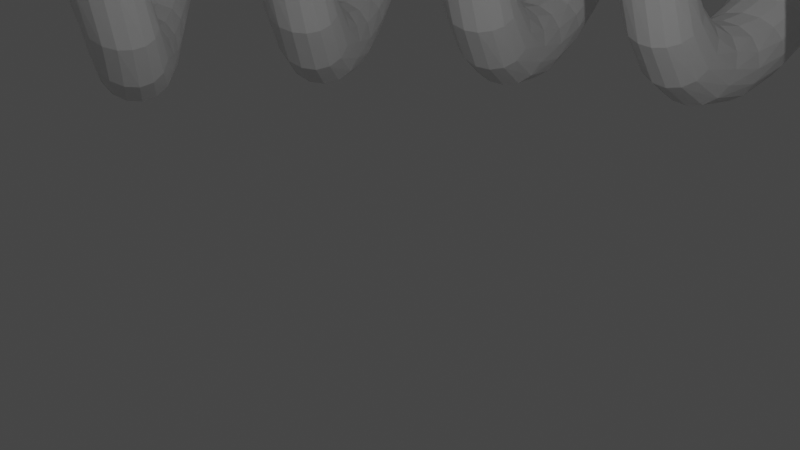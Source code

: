 # Source: Beczka.blend  (saved by Blender 4.0.36; exported with 4.5.12 LTS)
import bpy
from mathutils import Matrix  # noqa: F401  (used for matrix-valued properties, if any)

bpy.ops.wm.read_factory_settings(use_empty=True)
scene = bpy.context.scene
scene.name = 'Scene'

# ---- collections
col_collection = bpy.data.collections.new('Collection'); scene.collection.children.link(col_collection)

# ---- node groups
ng_auto_smooth = bpy.data.node_groups.new('Auto Smooth', 'GeometryNodeTree')
_s = ng_auto_smooth.interface.new_socket(name='Geometry', in_out='OUTPUT', socket_type='NodeSocketGeometry')
_s = ng_auto_smooth.interface.new_socket(name='Geometry', in_out='INPUT', socket_type='NodeSocketGeometry')
_s = ng_auto_smooth.interface.new_socket(name='Angle', in_out='INPUT', socket_type='NodeSocketFloat')
_s.subtype = 'ANGLE'
_s.min_value = 0.0
_s.max_value = 3.142
ng_auto_smooth.is_modifier = True
_N = ng_auto_smooth.nodes; _L = ng_auto_smooth.links
n0 = _N.new('NodeGroupOutput'); n0.name = 'Group Output'; n0.location = (480, -100)
n1 = _N.new('NodeGroupInput'); n1.name = 'Group Input'; n1.location = (-420, -300)
n2 = _N.new('NodeGroupInput'); n2.name = 'Group Input.001'; n2.location = (-60, -100)
n3 = _N.new('GeometryNodeSetShadeSmooth'); n3.name = 'Set Shade Smooth'; n3.location = (120, -100)
n3.domain = 'EDGE'
n4 = _N.new('GeometryNodeSetShadeSmooth'); n4.name = 'Set Shade Smooth.001'; n4.location = (300, -100)
n5 = _N.new('GeometryNodeInputMeshEdgeAngle'); n5.name = 'Edge Angle'; n5.location = (-420, -220)
n6 = _N.new('GeometryNodeInputEdgeSmooth'); n6.name = 'Is Edge Smooth'; n6.location = (-60, -160)
n7 = _N.new('GeometryNodeInputShadeSmooth'); n7.name = 'Is Face Smooth'; n7.location = (-240, -340)
n8 = _N.new('FunctionNodeBooleanMath'); n8.name = 'Boolean Math'; n8.location = (-60, -220)
n9 = _N.new('FunctionNodeCompare'); n9.name = 'Compare'; n9.location = (-240, -180)
n9.operation = 'LESS_EQUAL'
_L.new(n5.outputs[0], n9.inputs[0])
_L.new(n4.outputs[0], n0.inputs[0])
_L.new(n1.outputs[1], n9.inputs[1])
_L.new(n9.outputs[0], n8.inputs[0])
_L.new(n7.outputs[0], n8.inputs[1])
_L.new(n2.outputs[0], n3.inputs[0])
_L.new(n6.outputs[0], n3.inputs[1])
_L.new(n3.outputs[0], n4.inputs[0])
_L.new(n8.outputs[0], n3.inputs[2])
n0.is_active_output = True

# ---- world
world_world = bpy.data.worlds.new('World'); scene.world = world_world
world_world.use_nodes = True; world_world.node_tree.nodes.clear()
_N = world_world.node_tree.nodes; _L = world_world.node_tree.links
n0 = _N.new('ShaderNodeOutputWorld'); n0.name = 'World Output'; n0.location = (300, 300)
n1 = _N.new('ShaderNodeBackground'); n1.name = 'Background'; n1.location = (10, 300)
n1.inputs[0].default_value = (0.05088, 0.05088, 0.05088, 1.0)
_L.new(n1.outputs[0], n0.inputs[0])
n0.is_active_output = True
world_world.color = (0.05088, 0.05088, 0.05088)
world_world.use_sun_shadow = False
world_world.sun_shadow_jitter_overblur = 0.0

# ---- cameras
cam_camera = bpy.data.cameras.new('Camera')
cam_camera.clip_end = 100.0
cam_camera.ortho_scale = 7.314

# ---- lights
light_light = bpy.data.lights.new('Light', 'POINT')
light_light.transmission_factor = 0.0
light_light.use_soft_falloff = False
light_light.energy = 1000.0
light_light.shadow_soft_size = 0.1
light_light.shadow_maximum_resolution = 0.006
light_light.use_absolute_resolution = True

# ---- meshes
me_plane = bpy.data.meshes.new('Plane')
me_plane.from_pydata([(-2.602, 4.902e-07, 0.6018), (-1.398, 4.902e-07, 0.6018), (-2.602, -4.902e-07, -0.6018), (-1.398, -4.902e-07, -0.6018), (-2.835, 0.0, 0.0), (-2.0, 6.803e-07, 0.8351), (-1.165, 0.0, 0.0), (-2.0, -6.803e-07, -0.8351), (-2.0, -2.276e-15, -2.794e-09), (-2.775, -2.664e-07, -0.327), (-2.775, 2.664e-07, 0.327), (-2.327, 6.315e-07, 0.7752), (-1.673, 6.315e-07, 0.7752), (-1.225, 2.664e-07, 0.327), (-1.225, -2.664e-07, -0.327), (-1.673, -6.315e-07, -0.7752), (-2.327, -6.315e-07, -0.7752), (-2.0, 3.401e-07, 0.4175), (-1.582, 3.793e-15, 4.657e-09), (-2.0, -3.401e-07, -0.4175), (-2.418, -7.587e-16, -9.313e-10), (-2.391, 3.181e-07, 0.3906), (-1.609, 3.181e-07, 0.3906), (-1.609, -3.181e-07, -0.3906), (-2.391, -3.181e-07, -0.3906)], [], [(0, 11, 21, 10), (11, 5, 17, 21), (21, 17, 8, 20), (10, 21, 20, 4), (5, 12, 22, 17), (12, 1, 13, 22), (22, 13, 6, 18), (17, 22, 18, 8), (8, 18, 23, 19), (18, 6, 14, 23), (23, 14, 3, 15), (19, 23, 15, 7), (4, 20, 24, 9), (20, 8, 19, 24), (24, 19, 7, 16), (9, 24, 16, 2)])
_uv = me_plane.uv_layers.new(name='UVMap')
_uv.uv.foreach_set('vector', [0.0, 0.0, 0.25, 0.0, 0.25, 0.25, 0.0, 0.25, 0.25, 0.0, 0.5, 0.0, 0.5, 0.25, 0.25, 0.25, 0.25, 0.25, 0.5, 0.25, 0.5, 0.5, 0.25, 0.5, 0.0, 0.25, 0.25, 0.25, 0.25, 0.5, 0.0, 0.5, 0.5, 0.0, 0.75, 0.0, 0.75, 0.25, 0.5, 0.25, 0.75, 0.0, 1.0, 0.0, 1.0, 0.25, 0.75, 0.25, 0.75, 0.25, 1.0, 0.25, 1.0, 0.5, 0.75, 0.5, 0.5, 0.25, 0.75, 0.25, 0.75, 0.5, 0.5, 0.5, 0.5, 0.5, 0.75, 0.5, 0.75, 0.75, 0.5, 0.75, 0.75, 0.5, 1.0, 0.5, 1.0, 0.75, 0.75, 0.75, 0.75, 0.75, 1.0, 0.75, 1.0, 1.0, 0.75, 1.0, 0.5, 0.75, 0.75, 0.75, 0.75, 1.0, 0.5, 1.0, 0.0, 0.5, 0.25, 0.5, 0.25, 0.75, 0.0, 0.75, 0.25, 0.5, 0.5, 0.5, 0.5, 0.75, 0.25, 0.75, 0.25, 0.75, 0.5, 0.75, 0.5, 1.0, 0.25, 1.0, 0.0, 0.75, 0.25, 0.75, 0.25, 1.0, 0.0, 1.0])
me_plane.update()
me_circle_001 = bpy.data.meshes.new('Circle.001')
me_circle_001.from_pydata([(-2.0, 1.0, 0.0), (-2.195, 0.9808, 0.0), (-2.383, 0.9239, 0.0), (-2.556, 0.8315, 0.0), (-2.707, 0.7071, 0.0), (-2.831, 0.5556, 0.0), (-2.924, 0.3827, 0.0), (-2.981, 0.1951, 0.0), (-3.0, 0.0, 0.0), (-2.981, -0.1951, 0.0), (-2.924, -0.3827, 0.0), (-2.831, -0.5556, 0.0), (-2.707, -0.7071, 0.0), (-2.556, -0.8315, 0.0), (-2.383, -0.9239, 0.0), (-2.195, -0.9808, 0.0), (-2.0, -1.0, 0.0), (-1.805, -0.9808, 0.0), (-1.617, -0.9239, 0.0), (-1.444, -0.8315, 0.0), (-1.293, -0.7071, 0.0), (-1.169, -0.5556, 0.0), (-1.076, -0.3827, 0.0), (-1.019, -0.1951, 0.0), (-1.0, 0.0, 0.0), (-1.019, 0.1951, 0.0), (-1.076, 0.3827, 0.0), (-1.169, 0.5556, 0.0), (-1.293, 0.7071, 0.0), (-1.444, 0.8315, 0.0), (-1.617, 0.9239, 0.0), (-1.805, 0.9808, 0.0), (-1.99, 1.0, 2.298), (-2.185, 0.9808, 2.317), (-2.371, 0.9239, 2.335), (-2.543, 0.8315, 2.352), (-2.694, 0.7071, 2.367), (-2.818, 0.5556, 2.379), (-2.91, 0.3827, 2.388), (-2.966, 0.1951, 2.394), (-2.986, 0.0, 2.396), (-2.966, -0.1951, 2.394), (-2.91, -0.3827, 2.388), (-2.818, -0.5556, 2.379), (-2.694, -0.7071, 2.367), (-2.543, -0.8315, 2.352), (-2.371, -0.9239, 2.335), (-2.185, -0.9808, 2.317), (-1.99, -1.0, 2.298), (-1.796, -0.9808, 2.279), (-1.61, -0.9239, 2.26), (-1.437, -0.8315, 2.243), (-1.287, -0.7071, 2.228), (-1.163, -0.5556, 2.216), (-1.071, -0.3827, 2.207), (-1.014, -0.1951, 2.202), (-0.9952, 0.0, 2.2), (-1.014, 0.1951, 2.202), (-1.071, 0.3827, 2.207), (-1.163, 0.5556, 2.216), (-1.287, 0.7071, 2.228), (-1.437, 0.8315, 2.243), (-1.61, 0.9239, 2.26), (-1.796, 0.9808, 2.279), (-1.962, 1.0, 2.492), (-2.153, 0.9808, 2.53), (-2.337, 0.9239, 2.567), (-2.506, 0.8315, 2.6), (-2.655, 0.7071, 2.63), (-2.777, 0.5556, 2.654), (-2.868, 0.3827, 2.672), (-2.924, 0.1951, 2.683), (-2.942, 0.0, 2.687), (-2.924, -0.1951, 2.683), (-2.868, -0.3827, 2.672), (-2.777, -0.5556, 2.654), (-2.655, -0.7071, 2.63), (-2.506, -0.8315, 2.6), (-2.337, -0.9239, 2.567), (-2.153, -0.9808, 2.53), (-1.962, -1.0, 2.492), (-1.77, -0.9808, 2.454), (-1.586, -0.9239, 2.417), (-1.417, -0.8315, 2.384), (-1.268, -0.7071, 2.354), (-1.146, -0.5556, 2.33), (-1.055, -0.3827, 2.312), (-0.9996, -0.1951, 2.301), (-0.9808, 0.0, 2.297), (-0.9996, 0.1951, 2.301), (-1.055, 0.3827, 2.312), (-1.146, 0.5556, 2.33), (-1.268, 0.7071, 2.354), (-1.417, 0.8315, 2.384), (-1.586, 0.9239, 2.417), (-1.77, 0.9808, 2.454), (-1.914, 1.0, 2.682), (-2.101, 0.9808, 2.739), (-2.28, 0.9239, 2.793), (-2.446, 0.8315, 2.844), (-2.591, 0.7071, 2.888), (-2.71, 0.5556, 2.924), (-2.798, 0.3827, 2.95), (-2.852, 0.1951, 2.967), (-2.871, 0.0, 2.973), (-2.852, -0.1951, 2.967), (-2.798, -0.3827, 2.95), (-2.71, -0.5556, 2.924), (-2.591, -0.7071, 2.888), (-2.446, -0.8315, 2.844), (-2.28, -0.9239, 2.793), (-2.101, -0.9808, 2.739), (-1.914, -1.0, 2.682), (-1.727, -0.9808, 2.626), (-1.548, -0.9239, 2.571), (-1.382, -0.8315, 2.521), (-1.237, -0.7071, 2.477), (-1.118, -0.5556, 2.441), (-1.03, -0.3827, 2.414), (-0.9753, -0.1951, 2.398), (-0.9569, 0.0, 2.392), (-0.9753, 0.1951, 2.398), (-1.03, 0.3827, 2.414), (-1.118, 0.5556, 2.441), (-1.237, 0.7071, 2.477), (-1.382, 0.8315, 2.521), (-1.548, 0.9239, 2.571), (-1.727, 0.9808, 2.626), (-1.848, 1.0, 2.867), (-2.028, 0.9808, 2.942), (-2.201, 0.9239, 3.014), (-2.361, 0.8315, 3.08), (-2.501, 0.7071, 3.138), (-2.616, 0.5556, 3.185), (-2.701, 0.3827, 3.221), (-2.754, 0.1951, 3.242), (-2.772, 0.0, 3.25), (-2.754, -0.1951, 3.242), (-2.701, -0.3827, 3.221), (-2.616, -0.5556, 3.185), (-2.501, -0.7071, 3.138), (-2.361, -0.8315, 3.08), (-2.201, -0.9239, 3.014), (-2.028, -0.9808, 2.942), (-1.848, -1.0, 2.867), (-1.668, -0.9808, 2.792), (-1.494, -0.9239, 2.721), (-1.334, -0.8315, 2.654), (-1.194, -0.7071, 2.596), (-1.08, -0.5556, 2.549), (-0.9942, -0.3827, 2.514), (-0.9416, -0.1951, 2.492), (-0.9239, 0.0, 2.484), (-0.9416, 0.1951, 2.492), (-0.9942, 0.3827, 2.514), (-1.08, 0.5556, 2.549), (-1.194, 0.7071, 2.596), (-1.334, 0.8315, 2.654), (-1.494, 0.9239, 2.721), (-1.668, 0.9808, 2.792), (-1.764, 1.0, 3.045), (-1.936, 0.9808, 3.136), (-2.101, 0.9239, 3.225), (-2.254, 0.8315, 3.306), (-2.387, 0.7071, 3.378), (-2.497, 0.5556, 3.436), (-2.579, 0.3827, 3.48), (-2.629, 0.1951, 3.507), (-2.646, 0.0, 3.516), (-2.629, -0.1951, 3.507), (-2.579, -0.3827, 3.48), (-2.497, -0.5556, 3.436), (-2.387, -0.7071, 3.378), (-2.254, -0.8315, 3.306), (-2.101, -0.9239, 3.225), (-1.936, -0.9808, 3.136), (-1.764, -1.0, 3.045), (-1.592, -0.9808, 2.953), (-1.426, -0.9239, 2.864), (-1.274, -0.8315, 2.783), (-1.14, -0.7071, 2.711), (-1.031, -0.5556, 2.653), (-0.9491, -0.3827, 2.609), (-0.8989, -0.1951, 2.582), (-0.8819, 0.0, 2.573), (-0.8989, 0.1951, 2.582), (-0.9491, 0.3827, 2.609), (-1.031, 0.5556, 2.653), (-1.14, 0.7071, 2.711), (-1.274, 0.8315, 2.783), (-1.426, 0.9239, 2.864), (-1.592, 0.9808, 2.953), (-1.663, 1.0, 3.213), (-1.825, 0.9808, 3.321), (-1.981, 0.9239, 3.425), (-2.125, 0.8315, 3.522), (-2.251, 0.7071, 3.606), (-2.354, 0.5556, 3.675), (-2.431, 0.3827, 3.726), (-2.478, 0.1951, 3.758), (-2.494, 0.0, 3.768), (-2.478, -0.1951, 3.758), (-2.431, -0.3827, 3.726), (-2.354, -0.5556, 3.675), (-2.251, -0.7071, 3.606), (-2.125, -0.8315, 3.522), (-1.981, -0.9239, 3.425), (-1.825, -0.9808, 3.321), (-1.663, -1.0, 3.213), (-1.501, -0.9808, 3.104), (-1.345, -0.9239, 3.0), (-1.201, -0.8315, 2.904), (-1.075, -0.7071, 2.82), (-0.9716, -0.5556, 2.751), (-0.8948, -0.3827, 2.7), (-0.8474, -0.1951, 2.668), (-0.8315, 0.0, 2.657), (-0.8474, 0.1951, 2.668), (-0.8948, 0.3827, 2.7), (-0.9716, 0.5556, 2.751), (-1.075, 0.7071, 2.82), (-1.201, 0.8315, 2.904), (-1.345, 0.9239, 3.0), (-1.501, 0.9808, 3.104), (-1.546, 1.0, 3.371), (-1.697, 0.9808, 3.494), (-1.842, 0.9239, 3.613), (-1.975, 0.8315, 3.723), (-2.093, 0.7071, 3.819), (-2.189, 0.5556, 3.898), (-2.26, 0.3827, 3.957), (-2.304, 0.1951, 3.993), (-2.319, 0.0, 4.005), (-2.304, -0.1951, 3.993), (-2.26, -0.3827, 3.957), (-2.189, -0.5556, 3.898), (-2.093, -0.7071, 3.819), (-1.975, -0.8315, 3.723), (-1.842, -0.9239, 3.613), (-1.697, -0.9808, 3.494), (-1.546, -1.0, 3.371), (-1.395, -0.9808, 3.247), (-1.25, -0.9239, 3.128), (-1.117, -0.8315, 3.018), (-0.9994, -0.7071, 2.922), (-0.9033, -0.5556, 2.843), (-0.8319, -0.3827, 2.784), (-0.7879, -0.1951, 2.748), (-0.773, 0.0, 2.736), (-0.7879, 0.1951, 2.748), (-0.8319, 0.3827, 2.784), (-0.9033, 0.5556, 2.843), (-0.9994, 0.7071, 2.922), (-1.117, 0.8315, 3.018), (-1.25, 0.9239, 3.128), (-1.395, 0.9808, 3.247), (-1.414, 1.0, 3.516), (-1.552, 0.9808, 3.654), (-1.685, 0.9239, 3.787), (-1.807, 0.8315, 3.909), (-1.914, 0.7071, 4.016), (-2.002, 0.5556, 4.104), (-2.067, 0.3827, 4.169), (-2.108, 0.1951, 4.209), (-2.121, 0.0, 4.223), (-2.108, -0.1951, 4.209), (-2.067, -0.3827, 4.169), (-2.002, -0.5556, 4.104), (-1.914, -0.7071, 4.016), (-1.807, -0.8315, 3.909), (-1.685, -0.9239, 3.787), (-1.552, -0.9808, 3.654), (-1.414, -1.0, 3.516), (-1.276, -0.9808, 3.378), (-1.144, -0.9239, 3.245), (-1.021, -0.8315, 3.123), (-0.9142, -0.7071, 3.016), (-0.8263, -0.5556, 2.928), (-0.7609, -0.3827, 2.863), (-0.7207, -0.1951, 2.822), (-0.7071, 0.0, 2.809), (-0.7207, 0.1951, 2.822), (-0.7609, 0.3827, 2.863), (-0.8263, 0.5556, 2.928), (-0.9142, 0.7071, 3.016), (-1.021, 0.8315, 3.123), (-1.144, 0.9239, 3.245), (-1.276, 0.9808, 3.378), (-1.269, 1.0, 3.648), (-1.393, 0.9808, 3.799), (-1.512, 0.9239, 3.944), (-1.621, 0.8315, 4.077), (-1.717, 0.7071, 4.194), (-1.796, 0.5556, 4.29), (-1.855, 0.3827, 4.362), (-1.891, 0.1951, 4.406), (-1.903, 0.0, 4.421), (-1.891, -0.1951, 4.406), (-1.855, -0.3827, 4.362), (-1.796, -0.5556, 4.29), (-1.717, -0.7071, 4.194), (-1.621, -0.8315, 4.077), (-1.512, -0.9239, 3.944), (-1.393, -0.9808, 3.799), (-1.269, -1.0, 3.648), (-1.145, -0.9808, 3.497), (-1.026, -0.9239, 3.352), (-0.9163, -0.8315, 3.218), (-0.8202, -0.7071, 3.101), (-0.7413, -0.5556, 3.005), (-0.6827, -0.3827, 2.934), (-0.6466, -0.1951, 2.89), (-0.6344, 0.0, 2.875), (-0.6466, 0.1951, 2.89), (-0.6827, 0.3827, 2.934), (-0.7413, 0.5556, 3.005), (-0.8202, 0.7071, 3.101), (-0.9163, 0.8315, 3.218), (-1.026, 0.9239, 3.352), (-1.145, 0.9808, 3.497), (-1.111, 1.0, 3.765), (-1.22, 0.9808, 3.927), (-1.324, 0.9239, 4.083), (-1.42, 0.8315, 4.227), (-1.504, 0.7071, 4.353), (-1.573, 0.5556, 4.456), (-1.624, 0.3827, 4.533), (-1.656, 0.1951, 4.58), (-1.667, 0.0, 4.596), (-1.656, -0.1951, 4.58), (-1.624, -0.3827, 4.533), (-1.573, -0.5556, 4.456), (-1.504, -0.7071, 4.353), (-1.42, -0.8315, 4.227), (-1.324, -0.9239, 4.083), (-1.22, -0.9808, 3.927), (-1.111, -1.0, 3.765), (-1.003, -0.9808, 3.602), (-0.8985, -0.9239, 3.446), (-0.8025, -0.8315, 3.303), (-0.7183, -0.7071, 3.177), (-0.6492, -0.5556, 3.073), (-0.5979, -0.3827, 2.996), (-0.5662, -0.1951, 2.949), (-0.5556, 0.0, 2.933), (-0.5662, 0.1951, 2.949), (-0.5979, 0.3827, 2.996), (-0.6492, 0.5556, 3.073), (-0.7183, 0.7071, 3.177), (-0.8025, 0.8315, 3.303), (-0.8985, 0.9239, 3.446), (-1.003, 0.9808, 3.602), (-0.9428, 1.0, 3.866), (-1.035, 0.9808, 4.038), (-1.123, 0.9239, 4.203), (-1.205, 0.8315, 4.356), (-1.276, 0.7071, 4.489), (-1.335, 0.5556, 4.599), (-1.378, 0.3827, 4.68), (-1.405, 0.1951, 4.731), (-1.414, 0.0, 4.747), (-1.405, -0.1951, 4.731), (-1.378, -0.3827, 4.68), (-1.335, -0.5556, 4.599), (-1.276, -0.7071, 4.489), (-1.205, -0.8315, 4.356), (-1.123, -0.9239, 4.203), (-1.035, -0.9808, 4.038), (-0.9428, -1.0, 3.866), (-0.8508, -0.9808, 3.694), (-0.7624, -0.9239, 3.528), (-0.6809, -0.8315, 3.376), (-0.6095, -0.7071, 3.242), (-0.5508, -0.5556, 3.132), (-0.5073, -0.3827, 3.051), (-0.4805, -0.1951, 3.001), (-0.4714, 0.0, 2.984), (-0.4805, 0.1951, 3.001), (-0.5073, 0.3827, 3.051), (-0.5508, 0.5556, 3.132), (-0.6095, 0.7071, 3.242), (-0.6809, 0.8315, 3.376), (-0.7624, 0.9239, 3.528), (-0.8508, 0.9808, 3.694), (-0.7654, 1.0, 3.949), (-0.84, 0.9808, 4.13), (-0.9118, 0.9239, 4.303), (-0.978, 0.8315, 4.463), (-1.036, 0.7071, 4.603), (-1.084, 0.5556, 4.718), (-1.119, 0.3827, 4.803), (-1.141, 0.1951, 4.856), (-1.148, 0.0, 4.873), (-1.141, -0.1951, 4.856), (-1.119, -0.3827, 4.803), (-1.084, -0.5556, 4.718), (-1.036, -0.7071, 4.603), (-0.978, -0.8315, 4.463), (-0.9118, -0.9239, 4.303), (-0.84, -0.9808, 4.13), (-0.7654, -1.0, 3.949), (-0.6907, -0.9808, 3.769), (-0.6189, -0.9239, 3.596), (-0.5528, -0.8315, 3.436), (-0.4948, -0.7071, 3.296), (-0.4472, -0.5556, 3.181), (-0.4118, -0.3827, 3.096), (-0.39, -0.1951, 3.043), (-0.3827, 0.0, 3.026), (-0.39, 0.1951, 3.043), (-0.4118, 0.3827, 3.096), (-0.4472, 0.5556, 3.181), (-0.4948, 0.7071, 3.296), (-0.5528, 0.8315, 3.436), (-0.6189, 0.9239, 3.596), (-0.6907, 0.9808, 3.769), (-0.5806, 1.0, 4.016), (-0.6372, 0.9808, 4.202), (-0.6917, 0.9239, 4.382), (-0.7418, 0.8315, 4.547), (-0.7858, 0.7071, 4.692), (-0.8219, 0.5556, 4.811), (-0.8488, 0.3827, 4.9), (-0.8653, 0.1951, 4.954), (-0.8709, 0.0, 4.973), (-0.8653, -0.1951, 4.954), (-0.8488, -0.3827, 4.9), (-0.8219, -0.5556, 4.811), (-0.7858, -0.7071, 4.692), (-0.7418, -0.8315, 4.547), (-0.6917, -0.9239, 4.382), (-0.6372, -0.9808, 4.202), (-0.5806, -1.0, 4.016), (-0.5239, -0.9808, 3.829), (-0.4695, -0.9239, 3.649), (-0.4193, -0.8315, 3.484), (-0.3753, -0.7071, 3.339), (-0.3392, -0.5556, 3.22), (-0.3124, -0.3827, 3.132), (-0.2959, -0.1951, 3.077), (-0.2903, 0.0, 3.059), (-0.2959, 0.1951, 3.077), (-0.3124, 0.3827, 3.132), (-0.3392, 0.5556, 3.22), (-0.3753, 0.7071, 3.339), (-0.4193, 0.8315, 3.484), (-0.4695, 0.9239, 3.649), (-0.5239, 0.9808, 3.829), (-0.3902, 1.0, 4.063), (-0.4282, 0.9808, 4.255), (-0.4648, 0.9239, 4.439), (-0.4986, 0.8315, 4.608), (-0.5281, 0.7071, 4.757), (-0.5524, 0.5556, 4.879), (-0.5704, 0.3827, 4.969), (-0.5815, 0.1951, 5.025), (-0.5853, 0.0, 5.044), (-0.5815, -0.1951, 5.025), (-0.5704, -0.3827, 4.969), (-0.5524, -0.5556, 4.879), (-0.5281, -0.7071, 4.757), (-0.4986, -0.8315, 4.608), (-0.4648, -0.9239, 4.439), (-0.4282, -0.9808, 4.255), (-0.3902, -1.0, 4.063), (-0.3521, -0.9808, 3.872), (-0.3155, -0.9239, 3.688), (-0.2818, -0.8315, 3.518), (-0.2522, -0.7071, 3.37), (-0.228, -0.5556, 3.248), (-0.2099, -0.3827, 3.157), (-0.1988, -0.1951, 3.101), (-0.1951, 0.0, 3.083), (-0.1988, 0.1951, 3.101), (-0.2099, 0.3827, 3.157), (-0.228, 0.5556, 3.248), (-0.2522, 0.7071, 3.37), (-0.2818, 0.8315, 3.518), (-0.3155, 0.9239, 3.688), (-0.3521, 0.9808, 3.872), (-0.196, 1.0, 4.092), (-0.2152, 0.9808, 4.286), (-0.2335, 0.9239, 4.473), (-0.2505, 0.8315, 4.645), (-0.2653, 0.7071, 4.796), (-0.2775, 0.5556, 4.92), (-0.2866, 0.3827, 5.012), (-0.2922, 0.1951, 5.068), (-0.2941, 0.0, 5.087), (-0.2922, -0.1951, 5.068), (-0.2866, -0.3827, 5.012), (-0.2775, -0.5556, 4.92), (-0.2653, -0.7071, 4.796), (-0.2505, -0.8315, 4.645), (-0.2335, -0.9239, 4.473), (-0.2152, -0.9808, 4.286), (-0.196, -1.0, 4.092), (-0.1769, -0.9808, 3.898), (-0.1585, -0.9239, 3.711), (-0.1416, -0.8315, 3.539), (-0.1267, -0.7071, 3.388), (-0.1145, -0.5556, 3.265), (-0.1055, -0.3827, 3.173), (-0.0999, -0.1951, 3.116), (-0.09802, 0.0, 3.097), (-0.0999, 0.1951, 3.116), (-0.1055, 0.3827, 3.173), (-0.1145, 0.5556, 3.265), (-0.1267, 0.7071, 3.388), (-0.1416, 0.8315, 3.539), (-0.1585, 0.9239, 3.711), (-0.1769, 0.9808, 3.898), (0.0, 1.0, 4.102), (0.0, 0.9808, 4.297), (0.0, 0.9239, 4.484), (0.0, 0.8315, 4.657), (0.0, 0.7071, 4.809), (0.0, 0.5556, 4.933), (0.0, 0.3827, 5.026), (0.0, 0.1951, 5.083), (0.0, 0.0, 5.102), (0.0, -0.1951, 5.083), (0.0, -0.3827, 5.026), (0.0, -0.5556, 4.933), (0.0, -0.7071, 4.809), (0.0, -0.8315, 4.657), (0.0, -0.9239, 4.484), (0.0, -0.9808, 4.297), (0.0, -1.0, 4.102), (0.0, -0.9808, 3.907), (0.0, -0.9239, 3.719), (0.0, -0.8315, 3.546), (0.0, -0.7071, 3.395), (0.0, -0.5556, 3.27), (0.0, -0.3827, 3.178), (0.0, -0.1951, 3.121), (0.0, 0.0, 3.102), (0.0, 0.1951, 3.121), (0.0, 0.3827, 3.178), (0.0, 0.5556, 3.27), (0.0, 0.7071, 3.395), (0.0, 0.8315, 3.546), (0.0, 0.9239, 3.719), (0.0, 0.9808, 3.907)], [], [(1, 0, 32, 33), (33, 32, 64, 65), (65, 64, 96, 97), (97, 96, 128, 129), (129, 128, 160, 161), (161, 160, 192, 193), (193, 192, 224, 225), (225, 224, 256, 257), (257, 256, 288, 289), (289, 288, 320, 321), (321, 320, 352, 353), (353, 352, 384, 385), (385, 384, 416, 417), (417, 416, 448, 449), (449, 448, 480, 481), (481, 480, 512, 513), (2, 1, 33, 34), (34, 33, 65, 66), (66, 65, 97, 98), (98, 97, 129, 130), (130, 129, 161, 162), (162, 161, 193, 194), (194, 193, 225, 226), (226, 225, 257, 258), (258, 257, 289, 290), (290, 289, 321, 322), (322, 321, 353, 354), (354, 353, 385, 386), (386, 385, 417, 418), (418, 417, 449, 450), (450, 449, 481, 482), (482, 481, 513, 514), (3, 2, 34, 35), (35, 34, 66, 67), (67, 66, 98, 99), (99, 98, 130, 131), (131, 130, 162, 163), (163, 162, 194, 195), (195, 194, 226, 227), (227, 226, 258, 259), (259, 258, 290, 291), (291, 290, 322, 323), (323, 322, 354, 355), (355, 354, 386, 387), (387, 386, 418, 419), (419, 418, 450, 451), (451, 450, 482, 483), (483, 482, 514, 515), (4, 3, 35, 36), (36, 35, 67, 68), (68, 67, 99, 100), (100, 99, 131, 132), (132, 131, 163, 164), (164, 163, 195, 196), (196, 195, 227, 228), (228, 227, 259, 260), (260, 259, 291, 292), (292, 291, 323, 324), (324, 323, 355, 356), (356, 355, 387, 388), (388, 387, 419, 420), (420, 419, 451, 452), (452, 451, 483, 484), (484, 483, 515, 516), (5, 4, 36, 37), (37, 36, 68, 69), (69, 68, 100, 101), (101, 100, 132, 133), (133, 132, 164, 165), (165, 164, 196, 197), (197, 196, 228, 229), (229, 228, 260, 261), (261, 260, 292, 293), (293, 292, 324, 325), (325, 324, 356, 357), (357, 356, 388, 389), (389, 388, 420, 421), (421, 420, 452, 453), (453, 452, 484, 485), (485, 484, 516, 517), (6, 5, 37, 38), (38, 37, 69, 70), (70, 69, 101, 102), (102, 101, 133, 134), (134, 133, 165, 166), (166, 165, 197, 198), (198, 197, 229, 230), (230, 229, 261, 262), (262, 261, 293, 294), (294, 293, 325, 326), (326, 325, 357, 358), (358, 357, 389, 390), (390, 389, 421, 422), (422, 421, 453, 454), (454, 453, 485, 486), (486, 485, 517, 518), (7, 6, 38, 39), (39, 38, 70, 71), (71, 70, 102, 103), (103, 102, 134, 135), (135, 134, 166, 167), (167, 166, 198, 199), (199, 198, 230, 231), (231, 230, 262, 263), (263, 262, 294, 295), (295, 294, 326, 327), (327, 326, 358, 359), (359, 358, 390, 391), (391, 390, 422, 423), (423, 422, 454, 455), (455, 454, 486, 487), (487, 486, 518, 519), (8, 7, 39, 40), (40, 39, 71, 72), (72, 71, 103, 104), (104, 103, 135, 136), (136, 135, 167, 168), (168, 167, 199, 200), (200, 199, 231, 232), (232, 231, 263, 264), (264, 263, 295, 296), (296, 295, 327, 328), (328, 327, 359, 360), (360, 359, 391, 392), (392, 391, 423, 424), (424, 423, 455, 456), (456, 455, 487, 488), (488, 487, 519, 520), (9, 8, 40, 41), (41, 40, 72, 73), (73, 72, 104, 105), (105, 104, 136, 137), (137, 136, 168, 169), (169, 168, 200, 201), (201, 200, 232, 233), (233, 232, 264, 265), (265, 264, 296, 297), (297, 296, 328, 329), (329, 328, 360, 361), (361, 360, 392, 393), (393, 392, 424, 425), (425, 424, 456, 457), (457, 456, 488, 489), (489, 488, 520, 521), (10, 9, 41, 42), (42, 41, 73, 74), (74, 73, 105, 106), (106, 105, 137, 138), (138, 137, 169, 170), (170, 169, 201, 202), (202, 201, 233, 234), (234, 233, 265, 266), (266, 265, 297, 298), (298, 297, 329, 330), (330, 329, 361, 362), (362, 361, 393, 394), (394, 393, 425, 426), (426, 425, 457, 458), (458, 457, 489, 490), (490, 489, 521, 522), (11, 10, 42, 43), (43, 42, 74, 75), (75, 74, 106, 107), (107, 106, 138, 139), (139, 138, 170, 171), (171, 170, 202, 203), (203, 202, 234, 235), (235, 234, 266, 267), (267, 266, 298, 299), (299, 298, 330, 331), (331, 330, 362, 363), (363, 362, 394, 395), (395, 394, 426, 427), (427, 426, 458, 459), (459, 458, 490, 491), (491, 490, 522, 523), (12, 11, 43, 44), (44, 43, 75, 76), (76, 75, 107, 108), (108, 107, 139, 140), (140, 139, 171, 172), (172, 171, 203, 204), (204, 203, 235, 236), (236, 235, 267, 268), (268, 267, 299, 300), (300, 299, 331, 332), (332, 331, 363, 364), (364, 363, 395, 396), (396, 395, 427, 428), (428, 427, 459, 460), (460, 459, 491, 492), (492, 491, 523, 524), (13, 12, 44, 45), (45, 44, 76, 77), (77, 76, 108, 109), (109, 108, 140, 141), (141, 140, 172, 173), (173, 172, 204, 205), (205, 204, 236, 237), (237, 236, 268, 269), (269, 268, 300, 301), (301, 300, 332, 333), (333, 332, 364, 365), (365, 364, 396, 397), (397, 396, 428, 429), (429, 428, 460, 461), (461, 460, 492, 493), (493, 492, 524, 525), (14, 13, 45, 46), (46, 45, 77, 78), (78, 77, 109, 110), (110, 109, 141, 142), (142, 141, 173, 174), (174, 173, 205, 206), (206, 205, 237, 238), (238, 237, 269, 270), (270, 269, 301, 302), (302, 301, 333, 334), (334, 333, 365, 366), (366, 365, 397, 398), (398, 397, 429, 430), (430, 429, 461, 462), (462, 461, 493, 494), (494, 493, 525, 526), (15, 14, 46, 47), (47, 46, 78, 79), (79, 78, 110, 111), (111, 110, 142, 143), (143, 142, 174, 175), (175, 174, 206, 207), (207, 206, 238, 239), (239, 238, 270, 271), (271, 270, 302, 303), (303, 302, 334, 335), (335, 334, 366, 367), (367, 366, 398, 399), (399, 398, 430, 431), (431, 430, 462, 463), (463, 462, 494, 495), (495, 494, 526, 527), (16, 15, 47, 48), (48, 47, 79, 80), (80, 79, 111, 112), (112, 111, 143, 144), (144, 143, 175, 176), (176, 175, 207, 208), (208, 207, 239, 240), (240, 239, 271, 272), (272, 271, 303, 304), (304, 303, 335, 336), (336, 335, 367, 368), (368, 367, 399, 400), (400, 399, 431, 432), (432, 431, 463, 464), (464, 463, 495, 496), (496, 495, 527, 528), (17, 16, 48, 49), (49, 48, 80, 81), (81, 80, 112, 113), (113, 112, 144, 145), (145, 144, 176, 177), (177, 176, 208, 209), (209, 208, 240, 241), (241, 240, 272, 273), (273, 272, 304, 305), (305, 304, 336, 337), (337, 336, 368, 369), (369, 368, 400, 401), (401, 400, 432, 433), (433, 432, 464, 465), (465, 464, 496, 497), (497, 496, 528, 529), (18, 17, 49, 50), (50, 49, 81, 82), (82, 81, 113, 114), (114, 113, 145, 146), (146, 145, 177, 178), (178, 177, 209, 210), (210, 209, 241, 242), (242, 241, 273, 274), (274, 273, 305, 306), (306, 305, 337, 338), (338, 337, 369, 370), (370, 369, 401, 402), (402, 401, 433, 434), (434, 433, 465, 466), (466, 465, 497, 498), (498, 497, 529, 530), (19, 18, 50, 51), (51, 50, 82, 83), (83, 82, 114, 115), (115, 114, 146, 147), (147, 146, 178, 179), (179, 178, 210, 211), (211, 210, 242, 243), (243, 242, 274, 275), (275, 274, 306, 307), (307, 306, 338, 339), (339, 338, 370, 371), (371, 370, 402, 403), (403, 402, 434, 435), (435, 434, 466, 467), (467, 466, 498, 499), (499, 498, 530, 531), (20, 19, 51, 52), (52, 51, 83, 84), (84, 83, 115, 116), (116, 115, 147, 148), (148, 147, 179, 180), (180, 179, 211, 212), (212, 211, 243, 244), (244, 243, 275, 276), (276, 275, 307, 308), (308, 307, 339, 340), (340, 339, 371, 372), (372, 371, 403, 404), (404, 403, 435, 436), (436, 435, 467, 468), (468, 467, 499, 500), (500, 499, 531, 532), (21, 20, 52, 53), (53, 52, 84, 85), (85, 84, 116, 117), (117, 116, 148, 149), (149, 148, 180, 181), (181, 180, 212, 213), (213, 212, 244, 245), (245, 244, 276, 277), (277, 276, 308, 309), (309, 308, 340, 341), (341, 340, 372, 373), (373, 372, 404, 405), (405, 404, 436, 437), (437, 436, 468, 469), (469, 468, 500, 501), (501, 500, 532, 533), (22, 21, 53, 54), (54, 53, 85, 86), (86, 85, 117, 118), (118, 117, 149, 150), (150, 149, 181, 182), (182, 181, 213, 214), (214, 213, 245, 246), (246, 245, 277, 278), (278, 277, 309, 310), (310, 309, 341, 342), (342, 341, 373, 374), (374, 373, 405, 406), (406, 405, 437, 438), (438, 437, 469, 470), (470, 469, 501, 502), (502, 501, 533, 534), (23, 22, 54, 55), (55, 54, 86, 87), (87, 86, 118, 119), (119, 118, 150, 151), (151, 150, 182, 183), (183, 182, 214, 215), (215, 214, 246, 247), (247, 246, 278, 279), (279, 278, 310, 311), (311, 310, 342, 343), (343, 342, 374, 375), (375, 374, 406, 407), (407, 406, 438, 439), (439, 438, 470, 471), (471, 470, 502, 503), (503, 502, 534, 535), (24, 23, 55, 56), (56, 55, 87, 88), (88, 87, 119, 120), (120, 119, 151, 152), (152, 151, 183, 184), (184, 183, 215, 216), (216, 215, 247, 248), (248, 247, 279, 280), (280, 279, 311, 312), (312, 311, 343, 344), (344, 343, 375, 376), (376, 375, 407, 408), (408, 407, 439, 440), (440, 439, 471, 472), (472, 471, 503, 504), (504, 503, 535, 536), (25, 24, 56, 57), (57, 56, 88, 89), (89, 88, 120, 121), (121, 120, 152, 153), (153, 152, 184, 185), (185, 184, 216, 217), (217, 216, 248, 249), (249, 248, 280, 281), (281, 280, 312, 313), (313, 312, 344, 345), (345, 344, 376, 377), (377, 376, 408, 409), (409, 408, 440, 441), (441, 440, 472, 473), (473, 472, 504, 505), (505, 504, 536, 537), (26, 25, 57, 58), (58, 57, 89, 90), (90, 89, 121, 122), (122, 121, 153, 154), (154, 153, 185, 186), (186, 185, 217, 218), (218, 217, 249, 250), (250, 249, 281, 282), (282, 281, 313, 314), (314, 313, 345, 346), (346, 345, 377, 378), (378, 377, 409, 410), (410, 409, 441, 442), (442, 441, 473, 474), (474, 473, 505, 506), (506, 505, 537, 538), (27, 26, 58, 59), (59, 58, 90, 91), (91, 90, 122, 123), (123, 122, 154, 155), (155, 154, 186, 187), (187, 186, 218, 219), (219, 218, 250, 251), (251, 250, 282, 283), (283, 282, 314, 315), (315, 314, 346, 347), (347, 346, 378, 379), (379, 378, 410, 411), (411, 410, 442, 443), (443, 442, 474, 475), (475, 474, 506, 507), (507, 506, 538, 539), (28, 27, 59, 60), (60, 59, 91, 92), (92, 91, 123, 124), (124, 123, 155, 156), (156, 155, 187, 188), (188, 187, 219, 220), (220, 219, 251, 252), (252, 251, 283, 284), (284, 283, 315, 316), (316, 315, 347, 348), (348, 347, 379, 380), (380, 379, 411, 412), (412, 411, 443, 444), (444, 443, 475, 476), (476, 475, 507, 508), (508, 507, 539, 540), (29, 28, 60, 61), (61, 60, 92, 93), (93, 92, 124, 125), (125, 124, 156, 157), (157, 156, 188, 189), (189, 188, 220, 221), (221, 220, 252, 253), (253, 252, 284, 285), (285, 284, 316, 317), (317, 316, 348, 349), (349, 348, 380, 381), (381, 380, 412, 413), (413, 412, 444, 445), (445, 444, 476, 477), (477, 476, 508, 509), (509, 508, 540, 541), (30, 29, 61, 62), (62, 61, 93, 94), (94, 93, 125, 126), (126, 125, 157, 158), (158, 157, 189, 190), (190, 189, 221, 222), (222, 221, 253, 254), (254, 253, 285, 286), (286, 285, 317, 318), (318, 317, 349, 350), (350, 349, 381, 382), (382, 381, 413, 414), (414, 413, 445, 446), (446, 445, 477, 478), (478, 477, 509, 510), (510, 509, 541, 542), (31, 30, 62, 63), (63, 62, 94, 95), (95, 94, 126, 127), (127, 126, 158, 159), (159, 158, 190, 191), (191, 190, 222, 223), (223, 222, 254, 255), (255, 254, 286, 287), (287, 286, 318, 319), (319, 318, 350, 351), (351, 350, 382, 383), (383, 382, 414, 415), (415, 414, 446, 447), (447, 446, 478, 479), (479, 478, 510, 511), (511, 510, 542, 543), (0, 31, 63, 32), (32, 63, 95, 64), (64, 95, 127, 96), (96, 127, 159, 128), (128, 159, 191, 160), (160, 191, 223, 192), (192, 223, 255, 224), (224, 255, 287, 256), (256, 287, 319, 288), (288, 319, 351, 320), (320, 351, 383, 352), (352, 383, 415, 384), (384, 415, 447, 416), (416, 447, 479, 448), (448, 479, 511, 480), (480, 511, 543, 512)])
me_circle_001.polygons.foreach_set('use_smooth', [True] * 512)
_uv = me_circle_001.uv_layers.new(name='UVMap')
_uv.uv.foreach_set('vector', [0.0, 0.9808, 0.0, 1.0, 0.01562, 1.0, 0.01562, 0.9808, 0.01562, 0.9808, 0.01562, 1.0, 0.03125, 1.0, 0.03125, 0.9808, 0.03125, 0.9808, 0.03125, 1.0, 0.04688, 1.0, 0.04688, 0.9808, 0.04688, 0.9808, 0.04688, 1.0, 0.0625, 1.0, 0.0625, 0.9808, 0.0625, 0.9808, 0.0625, 1.0, 0.07812, 1.0, 0.07812, 0.9808, 0.07812, 0.9808, 0.07812, 1.0, 0.09375, 1.0, 0.09375, 0.9808, 0.09375, 0.9808, 0.09375, 1.0, 0.1094, 1.0, 0.1094, 0.9808, 0.1094, 0.9808, 0.1094, 1.0, 0.125, 1.0, 0.125, 0.9808, 0.125, 0.9808, 0.125, 1.0, 0.1406, 1.0, 0.1406, 0.9808, 0.1406, 0.9808, 0.1406, 1.0, 0.1562, 1.0, 0.1562, 0.9808, 0.1562, 0.9808, 0.1562, 1.0, 0.1719, 1.0, 0.1719, 0.9808, 0.1719, 0.9808, 0.1719, 1.0, 0.1875, 1.0, 0.1875, 0.9808, 0.1875, 0.9808, 0.1875, 1.0, 0.2031, 1.0, 0.2031, 0.9808, 0.2031, 0.9808, 0.2031, 1.0, 0.2188, 1.0, 0.2188, 0.9808, 0.2188, 0.9808, 0.2188, 1.0, 0.2344, 1.0, 0.2344, 0.9808, 0.2344, 0.9808, 0.2344, 1.0, 0.25, 1.0, 0.25, 0.9808, 0.0, 0.9239, 0.0, 0.9808, 0.01562, 0.9808, 0.01562, 0.9239, 0.01562, 0.9239, 0.01562, 0.9808, 0.03125, 0.9808, 0.03125, 0.9239, 0.03125, 0.9239, 0.03125, 0.9808, 0.04688, 0.9808, 0.04688, 0.9239, 0.04688, 0.9239, 0.04688, 0.9808, 0.0625, 0.9808, 0.0625, 0.9239, 0.0625, 0.9239, 0.0625, 0.9808, 0.07812, 0.9808, 0.07812, 0.9239, 0.07812, 0.9239, 0.07812, 0.9808, 0.09375, 0.9808, 0.09375, 0.9239, 0.09375, 0.9239, 0.09375, 0.9808, 0.1094, 0.9808, 0.1094, 0.9239, 0.1094, 0.9239, 0.1094, 0.9808, 0.125, 0.9808, 0.125, 0.9239, 0.125, 0.9239, 0.125, 0.9808, 0.1406, 0.9808, 0.1406, 0.9239, 0.1406, 0.9239, 0.1406, 0.9808, 0.1562, 0.9808, 0.1562, 0.9239, 0.1562, 0.9239, 0.1562, 0.9808, 0.1719, 0.9808, 0.1719, 0.9239, 0.1719, 0.9239, 0.1719, 0.9808, 0.1875, 0.9808, 0.1875, 0.9239, 0.1875, 0.9239, 0.1875, 0.9808, 0.2031, 0.9808, 0.2031, 0.9239, 0.2031, 0.9239, 0.2031, 0.9808, 0.2188, 0.9808, 0.2188, 0.9239, 0.2188, 0.9239, 0.2188, 0.9808, 0.2344, 0.9808, 0.2344, 0.9239, 0.2344, 0.9239, 0.2344, 0.9808, 0.25, 0.9808, 0.25, 0.9239, 0.0, 0.8315, 0.0, 0.9239, 0.01562, 0.9239, 0.01562, 0.8315, 0.01562, 0.8315, 0.01562, 0.9239, 0.03125, 0.9239, 0.03125, 0.8315, 0.03125, 0.8315, 0.03125, 0.9239, 0.04688, 0.9239, 0.04688, 0.8315, 0.04688, 0.8315, 0.04688, 0.9239, 0.0625, 0.9239, 0.0625, 0.8315, 0.0625, 0.8315, 0.0625, 0.9239, 0.07812, 0.9239, 0.07812, 0.8315, 0.07812, 0.8315, 0.07812, 0.9239, 0.09375, 0.9239, 0.09375, 0.8315, 0.09375, 0.8315, 0.09375, 0.9239, 0.1094, 0.9239, 0.1094, 0.8315, 0.1094, 0.8315, 0.1094, 0.9239, 0.125, 0.9239, 0.125, 0.8315, 0.125, 0.8315, 0.125, 0.9239, 0.1406, 0.9239, 0.1406, 0.8315, 0.1406, 0.8315, 0.1406, 0.9239, 0.1562, 0.9239, 0.1562, 0.8315, 0.1562, 0.8315, 0.1562, 0.9239, 0.1719, 0.9239, 0.1719, 0.8315, 0.1719, 0.8315, 0.1719, 0.9239, 0.1875, 0.9239, 0.1875, 0.8315, 0.1875, 0.8315, 0.1875, 0.9239, 0.2031, 0.9239, 0.2031, 0.8315, 0.2031, 0.8315, 0.2031, 0.9239, 0.2188, 0.9239, 0.2188, 0.8315, 0.2188, 0.8315, 0.2188, 0.9239, 0.2344, 0.9239, 0.2344, 0.8315, 0.2344, 0.8315, 0.2344, 0.9239, 0.25, 0.9239, 0.25, 0.8315, 0.0, 0.7071, 0.0, 0.8315, 0.01562, 0.8315, 0.01562, 0.7071, 0.01562, 0.7071, 0.01562, 0.8315, 0.03125, 0.8315, 0.03125, 0.7071, 0.03125, 0.7071, 0.03125, 0.8315, 0.04688, 0.8315, 0.04688, 0.7071, 0.04688, 0.7071, 0.04688, 0.8315, 0.0625, 0.8315, 0.0625, 0.7071, 0.0625, 0.7071, 0.0625, 0.8315, 0.07812, 0.8315, 0.07812, 0.7071, 0.07812, 0.7071, 0.07812, 0.8315, 0.09375, 0.8315, 0.09375, 0.7071, 0.09375, 0.7071, 0.09375, 0.8315, 0.1094, 0.8315, 0.1094, 0.7071, 0.1094, 0.7071, 0.1094, 0.8315, 0.125, 0.8315, 0.125, 0.7071, 0.125, 0.7071, 0.125, 0.8315, 0.1406, 0.8315, 0.1406, 0.7071, 0.1406, 0.7071, 0.1406, 0.8315, 0.1562, 0.8315, 0.1562, 0.7071, 0.1562, 0.7071, 0.1562, 0.8315, 0.1719, 0.8315, 0.1719, 0.7071, 0.1719, 0.7071, 0.1719, 0.8315, 0.1875, 0.8315, 0.1875, 0.7071, 0.1875, 0.7071, 0.1875, 0.8315, 0.2031, 0.8315, 0.2031, 0.7071, 0.2031, 0.7071, 0.2031, 0.8315, 0.2188, 0.8315, 0.2188, 0.7071, 0.2188, 0.7071, 0.2188, 0.8315, 0.2344, 0.8315, 0.2344, 0.7071, 0.2344, 0.7071, 0.2344, 0.8315, 0.25, 0.8315, 0.25, 0.7071, 0.0, 0.5556, 0.0, 0.7071, 0.01562, 0.7071, 0.01562, 0.5556, 0.01562, 0.5556, 0.01562, 0.7071, 0.03125, 0.7071, 0.03125, 0.5556, 0.03125, 0.5556, 0.03125, 0.7071, 0.04688, 0.7071, 0.04688, 0.5556, 0.04688, 0.5556, 0.04688, 0.7071, 0.0625, 0.7071, 0.0625, 0.5556, 0.0625, 0.5556, 0.0625, 0.7071, 0.07812, 0.7071, 0.07812, 0.5556, 0.07812, 0.5556, 0.07812, 0.7071, 0.09375, 0.7071, 0.09375, 0.5556, 0.09375, 0.5556, 0.09375, 0.7071, 0.1094, 0.7071, 0.1094, 0.5556, 0.1094, 0.5556, 0.1094, 0.7071, 0.125, 0.7071, 0.125, 0.5556, 0.125, 0.5556, 0.125, 0.7071, 0.1406, 0.7071, 0.1406, 0.5556, 0.1406, 0.5556, 0.1406, 0.7071, 0.1562, 0.7071, 0.1562, 0.5556, 0.1562, 0.5556, 0.1562, 0.7071, 0.1719, 0.7071, 0.1719, 0.5556, 0.1719, 0.5556, 0.1719, 0.7071, 0.1875, 0.7071, 0.1875, 0.5556, 0.1875, 0.5556, 0.1875, 0.7071, 0.2031, 0.7071, 0.2031, 0.5556, 0.2031, 0.5556, 0.2031, 0.7071, 0.2188, 0.7071, 0.2188, 0.5556, 0.2188, 0.5556, 0.2188, 0.7071, 0.2344, 0.7071, 0.2344, 0.5556, 0.2344, 0.5556, 0.2344, 0.7071, 0.25, 0.7071, 0.25, 0.5556, 0.0, 0.3827, 0.0, 0.5556, 0.01562, 0.5556, 0.01562, 0.3827, 0.01562, 0.3827, 0.01562, 0.5556, 0.03125, 0.5556, 0.03125, 0.3827, 0.03125, 0.3827, 0.03125, 0.5556, 0.04688, 0.5556, 0.04688, 0.3827, 0.04688, 0.3827, 0.04688, 0.5556, 0.0625, 0.5556, 0.0625, 0.3827, 0.0625, 0.3827, 0.0625, 0.5556, 0.07812, 0.5556, 0.07812, 0.3827, 0.07812, 0.3827, 0.07812, 0.5556, 0.09375, 0.5556, 0.09375, 0.3827, 0.09375, 0.3827, 0.09375, 0.5556, 0.1094, 0.5556, 0.1094, 0.3827, 0.1094, 0.3827, 0.1094, 0.5556, 0.125, 0.5556, 0.125, 0.3827, 0.125, 0.3827, 0.125, 0.5556, 0.1406, 0.5556, 0.1406, 0.3827, 0.1406, 0.3827, 0.1406, 0.5556, 0.1562, 0.5556, 0.1562, 0.3827, 0.1562, 0.3827, 0.1562, 0.5556, 0.1719, 0.5556, 0.1719, 0.3827, 0.1719, 0.3827, 0.1719, 0.5556, 0.1875, 0.5556, 0.1875, 0.3827, 0.1875, 0.3827, 0.1875, 0.5556, 0.2031, 0.5556, 0.2031, 0.3827, 0.2031, 0.3827, 0.2031, 0.5556, 0.2188, 0.5556, 0.2188, 0.3827, 0.2188, 0.3827, 0.2188, 0.5556, 0.2344, 0.5556, 0.2344, 0.3827, 0.2344, 0.3827, 0.2344, 0.5556, 0.25, 0.5556, 0.25, 0.3827, 0.0, 0.1951, 0.0, 0.3827, 0.01562, 0.3827, 0.01562, 0.1951, 0.01562, 0.1951, 0.01562, 0.3827, 0.03125, 0.3827, 0.03125, 0.1951, 0.03125, 0.1951, 0.03125, 0.3827, 0.04688, 0.3827, 0.04688, 0.1951, 0.04688, 0.1951, 0.04688, 0.3827, 0.0625, 0.3827, 0.0625, 0.1951, 0.0625, 0.1951, 0.0625, 0.3827, 0.07812, 0.3827, 0.07812, 0.1951, 0.07812, 0.1951, 0.07812, 0.3827, 0.09375, 0.3827, 0.09375, 0.1951, 0.09375, 0.1951, 0.09375, 0.3827, 0.1094, 0.3827, 0.1094, 0.1951, 0.1094, 0.1951, 0.1094, 0.3827, 0.125, 0.3827, 0.125, 0.1951, 0.125, 0.1951, 0.125, 0.3827, 0.1406, 0.3827, 0.1406, 0.1951, 0.1406, 0.1951, 0.1406, 0.3827, 0.1562, 0.3827, 0.1562, 0.1951, 0.1562, 0.1951, 0.1562, 0.3827, 0.1719, 0.3827, 0.1719, 0.1951, 0.1719, 0.1951, 0.1719, 0.3827, 0.1875, 0.3827, 0.1875, 0.1951, 0.1875, 0.1951, 0.1875, 0.3827, 0.2031, 0.3827, 0.2031, 0.1951, 0.2031, 0.1951, 0.2031, 0.3827, 0.2188, 0.3827, 0.2188, 0.1951, 0.2188, 0.1951, 0.2188, 0.3827, 0.2344, 0.3827, 0.2344, 0.1951, 0.2344, 0.1951, 0.2344, 0.3827, 0.25, 0.3827, 0.25, 0.1951, 0.0, 0.0, 0.0, 0.1951, 0.01562, 0.1951, 0.01562, 0.0, 0.01562, 0.0, 0.01562, 0.1951, 0.03125, 0.1951, 0.03125, 0.0, 0.03125, 0.0, 0.03125, 0.1951, 0.04688, 0.1951, 0.04688, 0.0, 0.04688, 0.0, 0.04688, 0.1951, 0.0625, 0.1951, 0.0625, 0.0, 0.0625, 0.0, 0.0625, 0.1951, 0.07812, 0.1951, 0.07812, 0.0, 0.07812, 0.0, 0.07812, 0.1951, 0.09375, 0.1951, 0.09375, 0.0, 0.09375, 0.0, 0.09375, 0.1951, 0.1094, 0.1951, 0.1094, 0.0, 0.1094, 0.0, 0.1094, 0.1951, 0.125, 0.1951, 0.125, 0.0, 0.125, 0.0, 0.125, 0.1951, 0.1406, 0.1951, 0.1406, 0.0, 0.1406, 0.0, 0.1406, 0.1951, 0.1562, 0.1951, 0.1562, 0.0, 0.1562, 0.0, 0.1562, 0.1951, 0.1719, 0.1951, 0.1719, 0.0, 0.1719, 0.0, 0.1719, 0.1951, 0.1875, 0.1951, 0.1875, 0.0, 0.1875, 0.0, 0.1875, 0.1951, 0.2031, 0.1951, 0.2031, 0.0, 0.2031, 0.0, 0.2031, 0.1951, 0.2188, 0.1951, 0.2188, 0.0, 0.2188, 0.0, 0.2188, 0.1951, 0.2344, 0.1951, 0.2344, 0.0, 0.2344, 0.0, 0.2344, 0.1951, 0.25, 0.1951, 0.25, 0.0, 0.0, -0.1951, 0.0, 0.0, 0.01562, 0.0, 0.01562, -0.1951, 0.01562, -0.1951, 0.01562, 0.0, 0.03125, 0.0, 0.03125, -0.1951, 0.03125, -0.1951, 0.03125, 0.0, 0.04688, 0.0, 0.04688, -0.1951, 0.04688, -0.1951, 0.04688, 0.0, 0.0625, 0.0, 0.0625, -0.1951, 0.0625, -0.1951, 0.0625, 0.0, 0.07812, 0.0, 0.07812, -0.1951, 0.07812, -0.1951, 0.07812, 0.0, 0.09375, 0.0, 0.09375, -0.1951, 0.09375, -0.1951, 0.09375, 0.0, 0.1094, 0.0, 0.1094, -0.1951, 0.1094, -0.1951, 0.1094, 0.0, 0.125, 0.0, 0.125, -0.1951, 0.125, -0.1951, 0.125, 0.0, 0.1406, 0.0, 0.1406, -0.1951, 0.1406, -0.1951, 0.1406, 0.0, 0.1562, 0.0, 0.1562, -0.1951, 0.1562, -0.1951, 0.1562, 0.0, 0.1719, 0.0, 0.1719, -0.1951, 0.1719, -0.1951, 0.1719, 0.0, 0.1875, 0.0, 0.1875, -0.1951, 0.1875, -0.1951, 0.1875, 0.0, 0.2031, 0.0, 0.2031, -0.1951, 0.2031, -0.1951, 0.2031, 0.0, 0.2188, 0.0, 0.2188, -0.1951, 0.2188, -0.1951, 0.2188, 0.0, 0.2344, 0.0, 0.2344, -0.1951, 0.2344, -0.1951, 0.2344, 0.0, 0.25, 0.0, 0.25, -0.1951, 0.0, -0.3827, 0.0, -0.1951, 0.01562, -0.1951, 0.01562, -0.3827, 0.01562, -0.3827, 0.01562, -0.1951, 0.03125, -0.1951, 0.03125, -0.3827, 0.03125, -0.3827, 0.03125, -0.1951, 0.04688, -0.1951, 0.04688, -0.3827, 0.04688, -0.3827, 0.04688, -0.1951, 0.0625, -0.1951, 0.0625, -0.3827, 0.0625, -0.3827, 0.0625, -0.1951, 0.07812, -0.1951, 0.07812, -0.3827, 0.07812, -0.3827, 0.07812, -0.1951, 0.09375, -0.1951, 0.09375, -0.3827, 0.09375, -0.3827, 0.09375, -0.1951, 0.1094, -0.1951, 0.1094, -0.3827, 0.1094, -0.3827, 0.1094, -0.1951, 0.125, -0.1951, 0.125, -0.3827, 0.125, -0.3827, 0.125, -0.1951, 0.1406, -0.1951, 0.1406, -0.3827, 0.1406, -0.3827, 0.1406, -0.1951, 0.1562, -0.1951, 0.1562, -0.3827, 0.1562, -0.3827, 0.1562, -0.1951, 0.1719, -0.1951, 0.1719, -0.3827, 0.1719, -0.3827, 0.1719, -0.1951, 0.1875, -0.1951, 0.1875, -0.3827, 0.1875, -0.3827, 0.1875, -0.1951, 0.2031, -0.1951, 0.2031, -0.3827, 0.2031, -0.3827, 0.2031, -0.1951, 0.2188, -0.1951, 0.2188, -0.3827, 0.2188, -0.3827, 0.2188, -0.1951, 0.2344, -0.1951, 0.2344, -0.3827, 0.2344, -0.3827, 0.2344, -0.1951, 0.25, -0.1951, 0.25, -0.3827, 0.0, -0.5556, 0.0, -0.3827, 0.01562, -0.3827, 0.01562, -0.5556, 0.01562, -0.5556, 0.01562, -0.3827, 0.03125, -0.3827, 0.03125, -0.5556, 0.03125, -0.5556, 0.03125, -0.3827, 0.04688, -0.3827, 0.04688, -0.5556, 0.04688, -0.5556, 0.04688, -0.3827, 0.0625, -0.3827, 0.0625, -0.5556, 0.0625, -0.5556, 0.0625, -0.3827, 0.07812, -0.3827, 0.07812, -0.5556, 0.07812, -0.5556, 0.07812, -0.3827, 0.09375, -0.3827, 0.09375, -0.5556, 0.09375, -0.5556, 0.09375, -0.3827, 0.1094, -0.3827, 0.1094, -0.5556, 0.1094, -0.5556, 0.1094, -0.3827, 0.125, -0.3827, 0.125, -0.5556, 0.125, -0.5556, 0.125, -0.3827, 0.1406, -0.3827, 0.1406, -0.5556, 0.1406, -0.5556, 0.1406, -0.3827, 0.1562, -0.3827, 0.1562, -0.5556, 0.1562, -0.5556, 0.1562, -0.3827, 0.1719, -0.3827, 0.1719, -0.5556, 0.1719, -0.5556, 0.1719, -0.3827, 0.1875, -0.3827, 0.1875, -0.5556, 0.1875, -0.5556, 0.1875, -0.3827, 0.2031, -0.3827, 0.2031, -0.5556, 0.2031, -0.5556, 0.2031, -0.3827, 0.2188, -0.3827, 0.2188, -0.5556, 0.2188, -0.5556, 0.2188, -0.3827, 0.2344, -0.3827, 0.2344, -0.5556, 0.2344, -0.5556, 0.2344, -0.3827, 0.25, -0.3827, 0.25, -0.5556, 0.0, -0.7071, 0.0, -0.5556, 0.01562, -0.5556, 0.01562, -0.7071, 0.01562, -0.7071, 0.01562, -0.5556, 0.03125, -0.5556, 0.03125, -0.7071, 0.03125, -0.7071, 0.03125, -0.5556, 0.04688, -0.5556, 0.04688, -0.7071, 0.04688, -0.7071, 0.04688, -0.5556, 0.0625, -0.5556, 0.0625, -0.7071, 0.0625, -0.7071, 0.0625, -0.5556, 0.07812, -0.5556, 0.07812, -0.7071, 0.07812, -0.7071, 0.07812, -0.5556, 0.09375, -0.5556, 0.09375, -0.7071, 0.09375, -0.7071, 0.09375, -0.5556, 0.1094, -0.5556, 0.1094, -0.7071, 0.1094, -0.7071, 0.1094, -0.5556, 0.125, -0.5556, 0.125, -0.7071, 0.125, -0.7071, 0.125, -0.5556, 0.1406, -0.5556, 0.1406, -0.7071, 0.1406, -0.7071, 0.1406, -0.5556, 0.1562, -0.5556, 0.1562, -0.7071, 0.1562, -0.7071, 0.1562, -0.5556, 0.1719, -0.5556, 0.1719, -0.7071, 0.1719, -0.7071, 0.1719, -0.5556, 0.1875, -0.5556, 0.1875, -0.7071, 0.1875, -0.7071, 0.1875, -0.5556, 0.2031, -0.5556, 0.2031, -0.7071, 0.2031, -0.7071, 0.2031, -0.5556, 0.2188, -0.5556, 0.2188, -0.7071, 0.2188, -0.7071, 0.2188, -0.5556, 0.2344, -0.5556, 0.2344, -0.7071, 0.2344, -0.7071, 0.2344, -0.5556, 0.25, -0.5556, 0.25, -0.7071, 0.0, -0.8315, 0.0, -0.7071, 0.01562, -0.7071, 0.01562, -0.8315, 0.01562, -0.8315, 0.01562, -0.7071, 0.03125, -0.7071, 0.03125, -0.8315, 0.03125, -0.8315, 0.03125, -0.7071, 0.04688, -0.7071, 0.04688, -0.8315, 0.04688, -0.8315, 0.04688, -0.7071, 0.0625, -0.7071, 0.0625, -0.8315, 0.0625, -0.8315, 0.0625, -0.7071, 0.07812, -0.7071, 0.07812, -0.8315, 0.07812, -0.8315, 0.07812, -0.7071, 0.09375, -0.7071, 0.09375, -0.8315, 0.09375, -0.8315, 0.09375, -0.7071, 0.1094, -0.7071, 0.1094, -0.8315, 0.1094, -0.8315, 0.1094, -0.7071, 0.125, -0.7071, 0.125, -0.8315, 0.125, -0.8315, 0.125, -0.7071, 0.1406, -0.7071, 0.1406, -0.8315, 0.1406, -0.8315, 0.1406, -0.7071, 0.1562, -0.7071, 0.1562, -0.8315, 0.1562, -0.8315, 0.1562, -0.7071, 0.1719, -0.7071, 0.1719, -0.8315, 0.1719, -0.8315, 0.1719, -0.7071, 0.1875, -0.7071, 0.1875, -0.8315, 0.1875, -0.8315, 0.1875, -0.7071, 0.2031, -0.7071, 0.2031, -0.8315, 0.2031, -0.8315, 0.2031, -0.7071, 0.2188, -0.7071, 0.2188, -0.8315, 0.2188, -0.8315, 0.2188, -0.7071, 0.2344, -0.7071, 0.2344, -0.8315, 0.2344, -0.8315, 0.2344, -0.7071, 0.25, -0.7071, 0.25, -0.8315, 0.0, -0.9239, 0.0, -0.8315, 0.01562, -0.8315, 0.01562, -0.9239, 0.01562, -0.9239, 0.01562, -0.8315, 0.03125, -0.8315, 0.03125, -0.9239, 0.03125, -0.9239, 0.03125, -0.8315, 0.04688, -0.8315, 0.04688, -0.9239, 0.04688, -0.9239, 0.04688, -0.8315, 0.0625, -0.8315, 0.0625, -0.9239, 0.0625, -0.9239, 0.0625, -0.8315, 0.07812, -0.8315, 0.07812, -0.9239, 0.07812, -0.9239, 0.07812, -0.8315, 0.09375, -0.8315, 0.09375, -0.9239, 0.09375, -0.9239, 0.09375, -0.8315, 0.1094, -0.8315, 0.1094, -0.9239, 0.1094, -0.9239, 0.1094, -0.8315, 0.125, -0.8315, 0.125, -0.9239, 0.125, -0.9239, 0.125, -0.8315, 0.1406, -0.8315, 0.1406, -0.9239, 0.1406, -0.9239, 0.1406, -0.8315, 0.1562, -0.8315, 0.1562, -0.9239, 0.1562, -0.9239, 0.1562, -0.8315, 0.1719, -0.8315, 0.1719, -0.9239, 0.1719, -0.9239, 0.1719, -0.8315, 0.1875, -0.8315, 0.1875, -0.9239, 0.1875, -0.9239, 0.1875, -0.8315, 0.2031, -0.8315, 0.2031, -0.9239, 0.2031, -0.9239, 0.2031, -0.8315, 0.2188, -0.8315, 0.2188, -0.9239, 0.2188, -0.9239, 0.2188, -0.8315, 0.2344, -0.8315, 0.2344, -0.9239, 0.2344, -0.9239, 0.2344, -0.8315, 0.25, -0.8315, 0.25, -0.9239, 0.0, -0.9808, 0.0, -0.9239, 0.01562, -0.9239, 0.01562, -0.9808, 0.01562, -0.9808, 0.01562, -0.9239, 0.03125, -0.9239, 0.03125, -0.9808, 0.03125, -0.9808, 0.03125, -0.9239, 0.04688, -0.9239, 0.04688, -0.9808, 0.04688, -0.9808, 0.04688, -0.9239, 0.0625, -0.9239, 0.0625, -0.9808, 0.0625, -0.9808, 0.0625, -0.9239, 0.07812, -0.9239, 0.07812, -0.9808, 0.07812, -0.9808, 0.07812, -0.9239, 0.09375, -0.9239, 0.09375, -0.9808, 0.09375, -0.9808, 0.09375, -0.9239, 0.1094, -0.9239, 0.1094, -0.9808, 0.1094, -0.9808, 0.1094, -0.9239, 0.125, -0.9239, 0.125, -0.9808, 0.125, -0.9808, 0.125, -0.9239, 0.1406, -0.9239, 0.1406, -0.9808, 0.1406, -0.9808, 0.1406, -0.9239, 0.1562, -0.9239, 0.1562, -0.9808, 0.1562, -0.9808, 0.1562, -0.9239, 0.1719, -0.9239, 0.1719, -0.9808, 0.1719, -0.9808, 0.1719, -0.9239, 0.1875, -0.9239, 0.1875, -0.9808, 0.1875, -0.9808, 0.1875, -0.9239, 0.2031, -0.9239, 0.2031, -0.9808, 0.2031, -0.9808, 0.2031, -0.9239, 0.2188, -0.9239, 0.2188, -0.9808, 0.2188, -0.9808, 0.2188, -0.9239, 0.2344, -0.9239, 0.2344, -0.9808, 0.2344, -0.9808, 0.2344, -0.9239, 0.25, -0.9239, 0.25, -0.9808, 0.0, -1.0, 0.0, -0.9808, 0.01562, -0.9808, 0.01562, -1.0, 0.01562, -1.0, 0.01562, -0.9808, 0.03125, -0.9808, 0.03125, -1.0, 0.03125, -1.0, 0.03125, -0.9808, 0.04688, -0.9808, 0.04688, -1.0, 0.04688, -1.0, 0.04688, -0.9808, 0.0625, -0.9808, 0.0625, -1.0, 0.0625, -1.0, 0.0625, -0.9808, 0.07812, -0.9808, 0.07812, -1.0, 0.07812, -1.0, 0.07812, -0.9808, 0.09375, -0.9808, 0.09375, -1.0, 0.09375, -1.0, 0.09375, -0.9808, 0.1094, -0.9808, 0.1094, -1.0, 0.1094, -1.0, 0.1094, -0.9808, 0.125, -0.9808, 0.125, -1.0, 0.125, -1.0, 0.125, -0.9808, 0.1406, -0.9808, 0.1406, -1.0, 0.1406, -1.0, 0.1406, -0.9808, 0.1562, -0.9808, 0.1562, -1.0, 0.1562, -1.0, 0.1562, -0.9808, 0.1719, -0.9808, 0.1719, -1.0, 0.1719, -1.0, 0.1719, -0.9808, 0.1875, -0.9808, 0.1875, -1.0, 0.1875, -1.0, 0.1875, -0.9808, 0.2031, -0.9808, 0.2031, -1.0, 0.2031, -1.0, 0.2031, -0.9808, 0.2188, -0.9808, 0.2188, -1.0, 0.2188, -1.0, 0.2188, -0.9808, 0.2344, -0.9808, 0.2344, -1.0, 0.2344, -1.0, 0.2344, -0.9808, 0.25, -0.9808, 0.25, -1.0, 0.0, -0.9808, 0.0, -1.0, 0.01562, -1.0, 0.01562, -0.9808, 0.01562, -0.9808, 0.01562, -1.0, 0.03125, -1.0, 0.03125, -0.9808, 0.03125, -0.9808, 0.03125, -1.0, 0.04688, -1.0, 0.04688, -0.9808, 0.04688, -0.9808, 0.04688, -1.0, 0.0625, -1.0, 0.0625, -0.9808, 0.0625, -0.9808, 0.0625, -1.0, 0.07812, -1.0, 0.07812, -0.9808, 0.07812, -0.9808, 0.07812, -1.0, 0.09375, -1.0, 0.09375, -0.9808, 0.09375, -0.9808, 0.09375, -1.0, 0.1094, -1.0, 0.1094, -0.9808, 0.1094, -0.9808, 0.1094, -1.0, 0.125, -1.0, 0.125, -0.9808, 0.125, -0.9808, 0.125, -1.0, 0.1406, -1.0, 0.1406, -0.9808, 0.1406, -0.9808, 0.1406, -1.0, 0.1562, -1.0, 0.1562, -0.9808, 0.1562, -0.9808, 0.1562, -1.0, 0.1719, -1.0, 0.1719, -0.9808, 0.1719, -0.9808, 0.1719, -1.0, 0.1875, -1.0, 0.1875, -0.9808, 0.1875, -0.9808, 0.1875, -1.0, 0.2031, -1.0, 0.2031, -0.9808, 0.2031, -0.9808, 0.2031, -1.0, 0.2188, -1.0, 0.2188, -0.9808, 0.2188, -0.9808, 0.2188, -1.0, 0.2344, -1.0, 0.2344, -0.9808, 0.2344, -0.9808, 0.2344, -1.0, 0.25, -1.0, 0.25, -0.9808, 0.0, -0.9239, 0.0, -0.9808, 0.01562, -0.9808, 0.01562, -0.9239, 0.01562, -0.9239, 0.01562, -0.9808, 0.03125, -0.9808, 0.03125, -0.9239, 0.03125, -0.9239, 0.03125, -0.9808, 0.04688, -0.9808, 0.04688, -0.9239, 0.04688, -0.9239, 0.04688, -0.9808, 0.0625, -0.9808, 0.0625, -0.9239, 0.0625, -0.9239, 0.0625, -0.9808, 0.07812, -0.9808, 0.07812, -0.9239, 0.07812, -0.9239, 0.07812, -0.9808, 0.09375, -0.9808, 0.09375, -0.9239, 0.09375, -0.9239, 0.09375, -0.9808, 0.1094, -0.9808, 0.1094, -0.9239, 0.1094, -0.9239, 0.1094, -0.9808, 0.125, -0.9808, 0.125, -0.9239, 0.125, -0.9239, 0.125, -0.9808, 0.1406, -0.9808, 0.1406, -0.9239, 0.1406, -0.9239, 0.1406, -0.9808, 0.1562, -0.9808, 0.1562, -0.9239, 0.1562, -0.9239, 0.1562, -0.9808, 0.1719, -0.9808, 0.1719, -0.9239, 0.1719, -0.9239, 0.1719, -0.9808, 0.1875, -0.9808, 0.1875, -0.9239, 0.1875, -0.9239, 0.1875, -0.9808, 0.2031, -0.9808, 0.2031, -0.9239, 0.2031, -0.9239, 0.2031, -0.9808, 0.2188, -0.9808, 0.2188, -0.9239, 0.2188, -0.9239, 0.2188, -0.9808, 0.2344, -0.9808, 0.2344, -0.9239, 0.2344, -0.9239, 0.2344, -0.9808, 0.25, -0.9808, 0.25, -0.9239, 0.0, -0.8315, 0.0, -0.9239, 0.01562, -0.9239, 0.01562, -0.8315, 0.01562, -0.8315, 0.01562, -0.9239, 0.03125, -0.9239, 0.03125, -0.8315, 0.03125, -0.8315, 0.03125, -0.9239, 0.04688, -0.9239, 0.04688, -0.8315, 0.04688, -0.8315, 0.04688, -0.9239, 0.0625, -0.9239, 0.0625, -0.8315, 0.0625, -0.8315, 0.0625, -0.9239, 0.07812, -0.9239, 0.07812, -0.8315, 0.07812, -0.8315, 0.07812, -0.9239, 0.09375, -0.9239, 0.09375, -0.8315, 0.09375, -0.8315, 0.09375, -0.9239, 0.1094, -0.9239, 0.1094, -0.8315, 0.1094, -0.8315, 0.1094, -0.9239, 0.125, -0.9239, 0.125, -0.8315, 0.125, -0.8315, 0.125, -0.9239, 0.1406, -0.9239, 0.1406, -0.8315, 0.1406, -0.8315, 0.1406, -0.9239, 0.1562, -0.9239, 0.1562, -0.8315, 0.1562, -0.8315, 0.1562, -0.9239, 0.1719, -0.9239, 0.1719, -0.8315, 0.1719, -0.8315, 0.1719, -0.9239, 0.1875, -0.9239, 0.1875, -0.8315, 0.1875, -0.8315, 0.1875, -0.9239, 0.2031, -0.9239, 0.2031, -0.8315, 0.2031, -0.8315, 0.2031, -0.9239, 0.2188, -0.9239, 0.2188, -0.8315, 0.2188, -0.8315, 0.2188, -0.9239, 0.2344, -0.9239, 0.2344, -0.8315, 0.2344, -0.8315, 0.2344, -0.9239, 0.25, -0.9239, 0.25, -0.8315, 0.0, -0.7071, 0.0, -0.8315, 0.01562, -0.8315, 0.01562, -0.7071, 0.01562, -0.7071, 0.01562, -0.8315, 0.03125, -0.8315, 0.03125, -0.7071, 0.03125, -0.7071, 0.03125, -0.8315, 0.04688, -0.8315, 0.04688, -0.7071, 0.04688, -0.7071, 0.04688, -0.8315, 0.0625, -0.8315, 0.0625, -0.7071, 0.0625, -0.7071, 0.0625, -0.8315, 0.07812, -0.8315, 0.07812, -0.7071, 0.07812, -0.7071, 0.07812, -0.8315, 0.09375, -0.8315, 0.09375, -0.7071, 0.09375, -0.7071, 0.09375, -0.8315, 0.1094, -0.8315, 0.1094, -0.7071, 0.1094, -0.7071, 0.1094, -0.8315, 0.125, -0.8315, 0.125, -0.7071, 0.125, -0.7071, 0.125, -0.8315, 0.1406, -0.8315, 0.1406, -0.7071, 0.1406, -0.7071, 0.1406, -0.8315, 0.1562, -0.8315, 0.1562, -0.7071, 0.1562, -0.7071, 0.1562, -0.8315, 0.1719, -0.8315, 0.1719, -0.7071, 0.1719, -0.7071, 0.1719, -0.8315, 0.1875, -0.8315, 0.1875, -0.7071, 0.1875, -0.7071, 0.1875, -0.8315, 0.2031, -0.8315, 0.2031, -0.7071, 0.2031, -0.7071, 0.2031, -0.8315, 0.2188, -0.8315, 0.2188, -0.7071, 0.2188, -0.7071, 0.2188, -0.8315, 0.2344, -0.8315, 0.2344, -0.7071, 0.2344, -0.7071, 0.2344, -0.8315, 0.25, -0.8315, 0.25, -0.7071, 0.0, -0.5556, 0.0, -0.7071, 0.01562, -0.7071, 0.01562, -0.5556, 0.01562, -0.5556, 0.01562, -0.7071, 0.03125, -0.7071, 0.03125, -0.5556, 0.03125, -0.5556, 0.03125, -0.7071, 0.04688, -0.7071, 0.04688, -0.5556, 0.04688, -0.5556, 0.04688, -0.7071, 0.0625, -0.7071, 0.0625, -0.5556, 0.0625, -0.5556, 0.0625, -0.7071, 0.07812, -0.7071, 0.07812, -0.5556, 0.07812, -0.5556, 0.07812, -0.7071, 0.09375, -0.7071, 0.09375, -0.5556, 0.09375, -0.5556, 0.09375, -0.7071, 0.1094, -0.7071, 0.1094, -0.5556, 0.1094, -0.5556, 0.1094, -0.7071, 0.125, -0.7071, 0.125, -0.5556, 0.125, -0.5556, 0.125, -0.7071, 0.1406, -0.7071, 0.1406, -0.5556, 0.1406, -0.5556, 0.1406, -0.7071, 0.1562, -0.7071, 0.1562, -0.5556, 0.1562, -0.5556, 0.1562, -0.7071, 0.1719, -0.7071, 0.1719, -0.5556, 0.1719, -0.5556, 0.1719, -0.7071, 0.1875, -0.7071, 0.1875, -0.5556, 0.1875, -0.5556, 0.1875, -0.7071, 0.2031, -0.7071, 0.2031, -0.5556, 0.2031, -0.5556, 0.2031, -0.7071, 0.2188, -0.7071, 0.2188, -0.5556, 0.2188, -0.5556, 0.2188, -0.7071, 0.2344, -0.7071, 0.2344, -0.5556, 0.2344, -0.5556, 0.2344, -0.7071, 0.25, -0.7071, 0.25, -0.5556, 0.0, -0.3827, 0.0, -0.5556, 0.01562, -0.5556, 0.01562, -0.3827, 0.01562, -0.3827, 0.01562, -0.5556, 0.03125, -0.5556, 0.03125, -0.3827, 0.03125, -0.3827, 0.03125, -0.5556, 0.04688, -0.5556, 0.04688, -0.3827, 0.04688, -0.3827, 0.04688, -0.5556, 0.0625, -0.5556, 0.0625, -0.3827, 0.0625, -0.3827, 0.0625, -0.5556, 0.07812, -0.5556, 0.07812, -0.3827, 0.07812, -0.3827, 0.07812, -0.5556, 0.09375, -0.5556, 0.09375, -0.3827, 0.09375, -0.3827, 0.09375, -0.5556, 0.1094, -0.5556, 0.1094, -0.3827, 0.1094, -0.3827, 0.1094, -0.5556, 0.125, -0.5556, 0.125, -0.3827, 0.125, -0.3827, 0.125, -0.5556, 0.1406, -0.5556, 0.1406, -0.3827, 0.1406, -0.3827, 0.1406, -0.5556, 0.1562, -0.5556, 0.1562, -0.3827, 0.1562, -0.3827, 0.1562, -0.5556, 0.1719, -0.5556, 0.1719, -0.3827, 0.1719, -0.3827, 0.1719, -0.5556, 0.1875, -0.5556, 0.1875, -0.3827, 0.1875, -0.3827, 0.1875, -0.5556, 0.2031, -0.5556, 0.2031, -0.3827, 0.2031, -0.3827, 0.2031, -0.5556, 0.2188, -0.5556, 0.2188, -0.3827, 0.2188, -0.3827, 0.2188, -0.5556, 0.2344, -0.5556, 0.2344, -0.3827, 0.2344, -0.3827, 0.2344, -0.5556, 0.25, -0.5556, 0.25, -0.3827, 0.0, -0.1951, 0.0, -0.3827, 0.01562, -0.3827, 0.01562, -0.1951, 0.01562, -0.1951, 0.01562, -0.3827, 0.03125, -0.3827, 0.03125, -0.1951, 0.03125, -0.1951, 0.03125, -0.3827, 0.04688, -0.3827, 0.04688, -0.1951, 0.04688, -0.1951, 0.04688, -0.3827, 0.0625, -0.3827, 0.0625, -0.1951, 0.0625, -0.1951, 0.0625, -0.3827, 0.07812, -0.3827, 0.07812, -0.1951, 0.07812, -0.1951, 0.07812, -0.3827, 0.09375, -0.3827, 0.09375, -0.1951, 0.09375, -0.1951, 0.09375, -0.3827, 0.1094, -0.3827, 0.1094, -0.1951, 0.1094, -0.1951, 0.1094, -0.3827, 0.125, -0.3827, 0.125, -0.1951, 0.125, -0.1951, 0.125, -0.3827, 0.1406, -0.3827, 0.1406, -0.1951, 0.1406, -0.1951, 0.1406, -0.3827, 0.1562, -0.3827, 0.1562, -0.1951, 0.1562, -0.1951, 0.1562, -0.3827, 0.1719, -0.3827, 0.1719, -0.1951, 0.1719, -0.1951, 0.1719, -0.3827, 0.1875, -0.3827, 0.1875, -0.1951, 0.1875, -0.1951, 0.1875, -0.3827, 0.2031, -0.3827, 0.2031, -0.1951, 0.2031, -0.1951, 0.2031, -0.3827, 0.2188, -0.3827, 0.2188, -0.1951, 0.2188, -0.1951, 0.2188, -0.3827, 0.2344, -0.3827, 0.2344, -0.1951, 0.2344, -0.1951, 0.2344, -0.3827, 0.25, -0.3827, 0.25, -0.1951, 0.0, 0.0, 0.0, -0.1951, 0.01562, -0.1951, 0.01562, 0.0, 0.01562, 0.0, 0.01562, -0.1951, 0.03125, -0.1951, 0.03125, 0.0, 0.03125, 0.0, 0.03125, -0.1951, 0.04688, -0.1951, 0.04688, 0.0, 0.04688, 0.0, 0.04688, -0.1951, 0.0625, -0.1951, 0.0625, 0.0, 0.0625, 0.0, 0.0625, -0.1951, 0.07812, -0.1951, 0.07812, 0.0, 0.07812, 0.0, 0.07812, -0.1951, 0.09375, -0.1951, 0.09375, 0.0, 0.09375, 0.0, 0.09375, -0.1951, 0.1094, -0.1951, 0.1094, 0.0, 0.1094, 0.0, 0.1094, -0.1951, 0.125, -0.1951, 0.125, 0.0, 0.125, 0.0, 0.125, -0.1951, 0.1406, -0.1951, 0.1406, 0.0, 0.1406, 0.0, 0.1406, -0.1951, 0.1562, -0.1951, 0.1562, 0.0, 0.1562, 0.0, 0.1562, -0.1951, 0.1719, -0.1951, 0.1719, 0.0, 0.1719, 0.0, 0.1719, -0.1951, 0.1875, -0.1951, 0.1875, 0.0, 0.1875, 0.0, 0.1875, -0.1951, 0.2031, -0.1951, 0.2031, 0.0, 0.2031, 0.0, 0.2031, -0.1951, 0.2188, -0.1951, 0.2188, 0.0, 0.2188, 0.0, 0.2188, -0.1951, 0.2344, -0.1951, 0.2344, 0.0, 0.2344, 0.0, 0.2344, -0.1951, 0.25, -0.1951, 0.25, 0.0, 0.0, 0.1951, 0.0, 0.0, 0.01562, 0.0, 0.01562, 0.1951, 0.01562, 0.1951, 0.01562, 0.0, 0.03125, 0.0, 0.03125, 0.1951, 0.03125, 0.1951, 0.03125, 0.0, 0.04688, 0.0, 0.04688, 0.1951, 0.04688, 0.1951, 0.04688, 0.0, 0.0625, 0.0, 0.0625, 0.1951, 0.0625, 0.1951, 0.0625, 0.0, 0.07812, 0.0, 0.07812, 0.1951, 0.07812, 0.1951, 0.07812, 0.0, 0.09375, 0.0, 0.09375, 0.1951, 0.09375, 0.1951, 0.09375, 0.0, 0.1094, 0.0, 0.1094, 0.1951, 0.1094, 0.1951, 0.1094, 0.0, 0.125, 0.0, 0.125, 0.1951, 0.125, 0.1951, 0.125, 0.0, 0.1406, 0.0, 0.1406, 0.1951, 0.1406, 0.1951, 0.1406, 0.0, 0.1562, 0.0, 0.1562, 0.1951, 0.1562, 0.1951, 0.1562, 0.0, 0.1719, 0.0, 0.1719, 0.1951, 0.1719, 0.1951, 0.1719, 0.0, 0.1875, 0.0, 0.1875, 0.1951, 0.1875, 0.1951, 0.1875, 0.0, 0.2031, 0.0, 0.2031, 0.1951, 0.2031, 0.1951, 0.2031, 0.0, 0.2188, 0.0, 0.2188, 0.1951, 0.2188, 0.1951, 0.2188, 0.0, 0.2344, 0.0, 0.2344, 0.1951, 0.2344, 0.1951, 0.2344, 0.0, 0.25, 0.0, 0.25, 0.1951, 0.0, 0.3827, 0.0, 0.1951, 0.01562, 0.1951, 0.01562, 0.3827, 0.01562, 0.3827, 0.01562, 0.1951, 0.03125, 0.1951, 0.03125, 0.3827, 0.03125, 0.3827, 0.03125, 0.1951, 0.04688, 0.1951, 0.04688, 0.3827, 0.04688, 0.3827, 0.04688, 0.1951, 0.0625, 0.1951, 0.0625, 0.3827, 0.0625, 0.3827, 0.0625, 0.1951, 0.07812, 0.1951, 0.07812, 0.3827, 0.07812, 0.3827, 0.07812, 0.1951, 0.09375, 0.1951, 0.09375, 0.3827, 0.09375, 0.3827, 0.09375, 0.1951, 0.1094, 0.1951, 0.1094, 0.3827, 0.1094, 0.3827, 0.1094, 0.1951, 0.125, 0.1951, 0.125, 0.3827, 0.125, 0.3827, 0.125, 0.1951, 0.1406, 0.1951, 0.1406, 0.3827, 0.1406, 0.3827, 0.1406, 0.1951, 0.1562, 0.1951, 0.1562, 0.3827, 0.1562, 0.3827, 0.1562, 0.1951, 0.1719, 0.1951, 0.1719, 0.3827, 0.1719, 0.3827, 0.1719, 0.1951, 0.1875, 0.1951, 0.1875, 0.3827, 0.1875, 0.3827, 0.1875, 0.1951, 0.2031, 0.1951, 0.2031, 0.3827, 0.2031, 0.3827, 0.2031, 0.1951, 0.2188, 0.1951, 0.2188, 0.3827, 0.2188, 0.3827, 0.2188, 0.1951, 0.2344, 0.1951, 0.2344, 0.3827, 0.2344, 0.3827, 0.2344, 0.1951, 0.25, 0.1951, 0.25, 0.3827, 0.0, 0.5556, 0.0, 0.3827, 0.01562, 0.3827, 0.01562, 0.5556, 0.01562, 0.5556, 0.01562, 0.3827, 0.03125, 0.3827, 0.03125, 0.5556, 0.03125, 0.5556, 0.03125, 0.3827, 0.04688, 0.3827, 0.04688, 0.5556, 0.04688, 0.5556, 0.04688, 0.3827, 0.0625, 0.3827, 0.0625, 0.5556, 0.0625, 0.5556, 0.0625, 0.3827, 0.07812, 0.3827, 0.07812, 0.5556, 0.07812, 0.5556, 0.07812, 0.3827, 0.09375, 0.3827, 0.09375, 0.5556, 0.09375, 0.5556, 0.09375, 0.3827, 0.1094, 0.3827, 0.1094, 0.5556, 0.1094, 0.5556, 0.1094, 0.3827, 0.125, 0.3827, 0.125, 0.5556, 0.125, 0.5556, 0.125, 0.3827, 0.1406, 0.3827, 0.1406, 0.5556, 0.1406, 0.5556, 0.1406, 0.3827, 0.1562, 0.3827, 0.1562, 0.5556, 0.1562, 0.5556, 0.1562, 0.3827, 0.1719, 0.3827, 0.1719, 0.5556, 0.1719, 0.5556, 0.1719, 0.3827, 0.1875, 0.3827, 0.1875, 0.5556, 0.1875, 0.5556, 0.1875, 0.3827, 0.2031, 0.3827, 0.2031, 0.5556, 0.2031, 0.5556, 0.2031, 0.3827, 0.2188, 0.3827, 0.2188, 0.5556, 0.2188, 0.5556, 0.2188, 0.3827, 0.2344, 0.3827, 0.2344, 0.5556, 0.2344, 0.5556, 0.2344, 0.3827, 0.25, 0.3827, 0.25, 0.5556, 0.0, 0.7071, 0.0, 0.5556, 0.01562, 0.5556, 0.01562, 0.7071, 0.01562, 0.7071, 0.01562, 0.5556, 0.03125, 0.5556, 0.03125, 0.7071, 0.03125, 0.7071, 0.03125, 0.5556, 0.04688, 0.5556, 0.04688, 0.7071, 0.04688, 0.7071, 0.04688, 0.5556, 0.0625, 0.5556, 0.0625, 0.7071, 0.0625, 0.7071, 0.0625, 0.5556, 0.07812, 0.5556, 0.07812, 0.7071, 0.07812, 0.7071, 0.07812, 0.5556, 0.09375, 0.5556, 0.09375, 0.7071, 0.09375, 0.7071, 0.09375, 0.5556, 0.1094, 0.5556, 0.1094, 0.7071, 0.1094, 0.7071, 0.1094, 0.5556, 0.125, 0.5556, 0.125, 0.7071, 0.125, 0.7071, 0.125, 0.5556, 0.1406, 0.5556, 0.1406, 0.7071, 0.1406, 0.7071, 0.1406, 0.5556, 0.1562, 0.5556, 0.1562, 0.7071, 0.1562, 0.7071, 0.1562, 0.5556, 0.1719, 0.5556, 0.1719, 0.7071, 0.1719, 0.7071, 0.1719, 0.5556, 0.1875, 0.5556, 0.1875, 0.7071, 0.1875, 0.7071, 0.1875, 0.5556, 0.2031, 0.5556, 0.2031, 0.7071, 0.2031, 0.7071, 0.2031, 0.5556, 0.2188, 0.5556, 0.2188, 0.7071, 0.2188, 0.7071, 0.2188, 0.5556, 0.2344, 0.5556, 0.2344, 0.7071, 0.2344, 0.7071, 0.2344, 0.5556, 0.25, 0.5556, 0.25, 0.7071, 0.0, 0.8315, 0.0, 0.7071, 0.01562, 0.7071, 0.01562, 0.8315, 0.01562, 0.8315, 0.01562, 0.7071, 0.03125, 0.7071, 0.03125, 0.8315, 0.03125, 0.8315, 0.03125, 0.7071, 0.04688, 0.7071, 0.04688, 0.8315, 0.04688, 0.8315, 0.04688, 0.7071, 0.0625, 0.7071, 0.0625, 0.8315, 0.0625, 0.8315, 0.0625, 0.7071, 0.07812, 0.7071, 0.07812, 0.8315, 0.07812, 0.8315, 0.07812, 0.7071, 0.09375, 0.7071, 0.09375, 0.8315, 0.09375, 0.8315, 0.09375, 0.7071, 0.1094, 0.7071, 0.1094, 0.8315, 0.1094, 0.8315, 0.1094, 0.7071, 0.125, 0.7071, 0.125, 0.8315, 0.125, 0.8315, 0.125, 0.7071, 0.1406, 0.7071, 0.1406, 0.8315, 0.1406, 0.8315, 0.1406, 0.7071, 0.1562, 0.7071, 0.1562, 0.8315, 0.1562, 0.8315, 0.1562, 0.7071, 0.1719, 0.7071, 0.1719, 0.8315, 0.1719, 0.8315, 0.1719, 0.7071, 0.1875, 0.7071, 0.1875, 0.8315, 0.1875, 0.8315, 0.1875, 0.7071, 0.2031, 0.7071, 0.2031, 0.8315, 0.2031, 0.8315, 0.2031, 0.7071, 0.2188, 0.7071, 0.2188, 0.8315, 0.2188, 0.8315, 0.2188, 0.7071, 0.2344, 0.7071, 0.2344, 0.8315, 0.2344, 0.8315, 0.2344, 0.7071, 0.25, 0.7071, 0.25, 0.8315, 0.0, 0.9239, 0.0, 0.8315, 0.01562, 0.8315, 0.01562, 0.9239, 0.01562, 0.9239, 0.01562, 0.8315, 0.03125, 0.8315, 0.03125, 0.9239, 0.03125, 0.9239, 0.03125, 0.8315, 0.04688, 0.8315, 0.04688, 0.9239, 0.04688, 0.9239, 0.04688, 0.8315, 0.0625, 0.8315, 0.0625, 0.9239, 0.0625, 0.9239, 0.0625, 0.8315, 0.07812, 0.8315, 0.07812, 0.9239, 0.07812, 0.9239, 0.07812, 0.8315, 0.09375, 0.8315, 0.09375, 0.9239, 0.09375, 0.9239, 0.09375, 0.8315, 0.1094, 0.8315, 0.1094, 0.9239, 0.1094, 0.9239, 0.1094, 0.8315, 0.125, 0.8315, 0.125, 0.9239, 0.125, 0.9239, 0.125, 0.8315, 0.1406, 0.8315, 0.1406, 0.9239, 0.1406, 0.9239, 0.1406, 0.8315, 0.1562, 0.8315, 0.1562, 0.9239, 0.1562, 0.9239, 0.1562, 0.8315, 0.1719, 0.8315, 0.1719, 0.9239, 0.1719, 0.9239, 0.1719, 0.8315, 0.1875, 0.8315, 0.1875, 0.9239, 0.1875, 0.9239, 0.1875, 0.8315, 0.2031, 0.8315, 0.2031, 0.9239, 0.2031, 0.9239, 0.2031, 0.8315, 0.2188, 0.8315, 0.2188, 0.9239, 0.2188, 0.9239, 0.2188, 0.8315, 0.2344, 0.8315, 0.2344, 0.9239, 0.2344, 0.9239, 0.2344, 0.8315, 0.25, 0.8315, 0.25, 0.9239, 0.0, 0.9808, 0.0, 0.9239, 0.01562, 0.9239, 0.01562, 0.9808, 0.01562, 0.9808, 0.01562, 0.9239, 0.03125, 0.9239, 0.03125, 0.9808, 0.03125, 0.9808, 0.03125, 0.9239, 0.04688, 0.9239, 0.04688, 0.9808, 0.04688, 0.9808, 0.04688, 0.9239, 0.0625, 0.9239, 0.0625, 0.9808, 0.0625, 0.9808, 0.0625, 0.9239, 0.07812, 0.9239, 0.07812, 0.9808, 0.07812, 0.9808, 0.07812, 0.9239, 0.09375, 0.9239, 0.09375, 0.9808, 0.09375, 0.9808, 0.09375, 0.9239, 0.1094, 0.9239, 0.1094, 0.9808, 0.1094, 0.9808, 0.1094, 0.9239, 0.125, 0.9239, 0.125, 0.9808, 0.125, 0.9808, 0.125, 0.9239, 0.1406, 0.9239, 0.1406, 0.9808, 0.1406, 0.9808, 0.1406, 0.9239, 0.1562, 0.9239, 0.1562, 0.9808, 0.1562, 0.9808, 0.1562, 0.9239, 0.1719, 0.9239, 0.1719, 0.9808, 0.1719, 0.9808, 0.1719, 0.9239, 0.1875, 0.9239, 0.1875, 0.9808, 0.1875, 0.9808, 0.1875, 0.9239, 0.2031, 0.9239, 0.2031, 0.9808, 0.2031, 0.9808, 0.2031, 0.9239, 0.2188, 0.9239, 0.2188, 0.9808, 0.2188, 0.9808, 0.2188, 0.9239, 0.2344, 0.9239, 0.2344, 0.9808, 0.2344, 0.9808, 0.2344, 0.9239, 0.25, 0.9239, 0.25, 0.9808, 0.0, 1.0, 0.0, 0.9808, 0.01562, 0.9808, 0.01562, 1.0, 0.01562, 1.0, 0.01562, 0.9808, 0.03125, 0.9808, 0.03125, 1.0, 0.03125, 1.0, 0.03125, 0.9808, 0.04688, 0.9808, 0.04688, 1.0, 0.04688, 1.0, 0.04688, 0.9808, 0.0625, 0.9808, 0.0625, 1.0, 0.0625, 1.0, 0.0625, 0.9808, 0.07812, 0.9808, 0.07812, 1.0, 0.07812, 1.0, 0.07812, 0.9808, 0.09375, 0.9808, 0.09375, 1.0, 0.09375, 1.0, 0.09375, 0.9808, 0.1094, 0.9808, 0.1094, 1.0, 0.1094, 1.0, 0.1094, 0.9808, 0.125, 0.9808, 0.125, 1.0, 0.125, 1.0, 0.125, 0.9808, 0.1406, 0.9808, 0.1406, 1.0, 0.1406, 1.0, 0.1406, 0.9808, 0.1562, 0.9808, 0.1562, 1.0, 0.1562, 1.0, 0.1562, 0.9808, 0.1719, 0.9808, 0.1719, 1.0, 0.1719, 1.0, 0.1719, 0.9808, 0.1875, 0.9808, 0.1875, 1.0, 0.1875, 1.0, 0.1875, 0.9808, 0.2031, 0.9808, 0.2031, 1.0, 0.2031, 1.0, 0.2031, 0.9808, 0.2188, 0.9808, 0.2188, 1.0, 0.2188, 1.0, 0.2188, 0.9808, 0.2344, 0.9808, 0.2344, 1.0, 0.2344, 1.0, 0.2344, 0.9808, 0.25, 0.9808, 0.25, 1.0])
me_circle_001.update()
me_plane_001 = bpy.data.meshes.new('Plane.001')
me_plane_001.from_pydata([(-1.0, -1.0, 0.0), (1.0, -1.0, 0.0), (-1.0, 1.0, 0.0), (1.0, 1.0, 0.0)], [], [(0, 1, 3, 2)])
me_plane_001.polygons.foreach_set('use_smooth', [True] * 1)
_uv = me_plane_001.uv_layers.new(name='UVMap')
_uv.uv.foreach_set('vector', [0.0, 0.0, 1.0, 0.0, 1.0, 1.0, 0.0, 1.0])
me_plane_001.update()
me_cylinder_004 = bpy.data.meshes.new('Cylinder.004')
me_cylinder_004.from_pydata([(0.0, 2.0, -0.1), (0.0, 2.0, 0.1), (0.3902, 1.962, -0.1), (0.3902, 1.962, 0.1), (0.7654, 1.848, -0.1), (0.7654, 1.848, 0.1), (1.111, 1.663, -0.1), (1.111, 1.663, 0.1), (1.414, 1.414, -0.1), (1.414, 1.414, 0.1), (1.663, 1.111, -0.1), (1.663, 1.111, 0.1), (1.848, 0.7654, -0.1), (1.848, 0.7654, 0.1), (1.962, 0.3902, -0.1), (1.962, 0.3902, 0.1), (2.0, 0.0, -0.1), (2.0, 0.0, 0.1), (1.962, -0.3902, -0.1), (1.962, -0.3902, 0.1), (1.848, -0.7654, -0.1), (1.848, -0.7654, 0.1), (1.663, -1.111, -0.1), (1.663, -1.111, 0.1), (1.414, -1.414, -0.1), (1.414, -1.414, 0.1), (1.111, -1.663, -0.1), (1.111, -1.663, 0.1), (0.7654, -1.848, -0.1), (0.7654, -1.848, 0.1), (0.3902, -1.962, -0.1), (0.3902, -1.962, 0.1), (0.0, -2.0, -0.1), (0.0, -2.0, 0.1), (-0.3902, -1.962, -0.1), (-0.3902, -1.962, 0.1), (-0.7654, -1.848, -0.1), (-0.7654, -1.848, 0.1), (-1.111, -1.663, -0.1), (-1.111, -1.663, 0.1), (-1.414, -1.414, -0.1), (-1.414, -1.414, 0.1), (-1.663, -1.111, -0.1), (-1.663, -1.111, 0.1), (-1.848, -0.7654, -0.1), (-1.848, -0.7654, 0.1), (-1.962, -0.3902, -0.1), (-1.962, -0.3902, 0.1), (-2.0, 0.0, -0.1), (-2.0, 0.0, 0.1), (-1.962, 0.3902, -0.1), (-1.962, 0.3902, 0.1), (-1.848, 0.7654, -0.1), (-1.848, 0.7654, 0.1), (-1.663, 1.111, -0.1), (-1.663, 1.111, 0.1), (-1.414, 1.414, -0.1), (-1.414, 1.414, 0.1), (-1.111, 1.663, -0.1), (-1.111, 1.663, 0.1), (-0.7654, 1.848, -0.1), (-0.7654, 1.848, 0.1), (-0.3902, 1.962, -0.1), (-0.3902, 1.962, 0.1)], [], [(0, 1, 3, 2), (2, 3, 5, 4), (4, 5, 7, 6), (6, 7, 9, 8), (8, 9, 11, 10), (10, 11, 13, 12), (12, 13, 15, 14), (14, 15, 17, 16), (16, 17, 19, 18), (18, 19, 21, 20), (20, 21, 23, 22), (22, 23, 25, 24), (24, 25, 27, 26), (26, 27, 29, 28), (28, 29, 31, 30), (30, 31, 33, 32), (32, 33, 35, 34), (34, 35, 37, 36), (36, 37, 39, 38), (38, 39, 41, 40), (40, 41, 43, 42), (42, 43, 45, 44), (44, 45, 47, 46), (46, 47, 49, 48), (48, 49, 51, 50), (50, 51, 53, 52), (52, 53, 55, 54), (54, 55, 57, 56), (56, 57, 59, 58), (58, 59, 61, 60), (60, 61, 63, 62), (62, 63, 1, 0)])
me_cylinder_004.polygons.foreach_set('use_smooth', [True] * 32)
_uv = me_cylinder_004.uv_layers.new(name='UVMap')
_uv.uv.foreach_set('vector', [1.0, 0.0, 1.0, 1.0, 0.9688, 1.0, 0.9688, 0.0, 0.9688, 0.0, 0.9688, 1.0, 0.9375, 1.0, 0.9375, 0.0, 0.9375, 0.0, 0.9375, 1.0, 0.9062, 1.0, 0.9062, 0.0, 0.9062, 0.0, 0.9062, 1.0, 0.875, 1.0, 0.875, 0.0, 0.875, 0.0, 0.875, 1.0, 0.8438, 1.0, 0.8438, 0.0, 0.8438, 0.0, 0.8438, 1.0, 0.8125, 1.0, 0.8125, 0.0, 0.8125, 0.0, 0.8125, 1.0, 0.7812, 1.0, 0.7812, 0.0, 0.7812, 0.0, 0.7812, 1.0, 0.75, 1.0, 0.75, 0.0, 0.75, 0.0, 0.75, 1.0, 0.7188, 1.0, 0.7188, 0.0, 0.7188, 0.0, 0.7188, 1.0, 0.6875, 1.0, 0.6875, 0.0, 0.6875, 0.0, 0.6875, 1.0, 0.6562, 1.0, 0.6562, 0.0, 0.6562, 0.0, 0.6562, 1.0, 0.625, 1.0, 0.625, 0.0, 0.625, 0.0, 0.625, 1.0, 0.5938, 1.0, 0.5938, 0.0, 0.5938, 0.0, 0.5938, 1.0, 0.5625, 1.0, 0.5625, 0.0, 0.5625, 0.0, 0.5625, 1.0, 0.5312, 1.0, 0.5312, 0.0, 0.5312, 0.0, 0.5312, 1.0, 0.5, 1.0, 0.5, 0.0, 0.5, 0.0, 0.5, 1.0, 0.4688, 1.0, 0.4688, 0.0, 0.4688, 0.0, 0.4688, 1.0, 0.4375, 1.0, 0.4375, 0.0, 0.4375, 0.0, 0.4375, 1.0, 0.4062, 1.0, 0.4062, 0.0, 0.4062, 0.0, 0.4062, 1.0, 0.375, 1.0, 0.375, 0.0, 0.375, 0.0, 0.375, 1.0, 0.3438, 1.0, 0.3438, 0.0, 0.3438, 0.0, 0.3438, 1.0, 0.3125, 1.0, 0.3125, 0.0, 0.3125, 0.0, 0.3125, 1.0, 0.2812, 1.0, 0.2812, 0.0, 0.2812, 0.0, 0.2812, 1.0, 0.25, 1.0, 0.25, 0.0, 0.25, 0.0, 0.25, 1.0, 0.2188, 1.0, 0.2188, 0.0, 0.2188, 0.0, 0.2188, 1.0, 0.1875, 1.0, 0.1875, 0.0, 0.1875, 0.0, 0.1875, 1.0, 0.1562, 1.0, 0.1562, 0.0, 0.1562, 0.0, 0.1562, 1.0, 0.125, 1.0, 0.125, 0.0, 0.125, 0.0, 0.125, 1.0, 0.09375, 1.0, 0.09375, 0.0, 0.09375, 0.0, 0.09375, 1.0, 0.0625, 1.0, 0.0625, 0.0, 0.0625, 0.0, 0.0625, 1.0, 0.03125, 1.0, 0.03125, 0.0, 0.03125, 0.0, 0.03125, 1.0, 0.0, 1.0, 0.0, 0.0])
me_cylinder_004.update()
me_cylinder_006 = bpy.data.meshes.new('Cylinder.006')
me_cylinder_006.from_pydata([(0.0, 2.0, -0.1), (0.0, 2.0, 0.1), (0.3902, 1.962, -0.1), (0.3902, 1.962, 0.1), (0.7654, 1.848, -0.1), (0.7654, 1.848, 0.1), (1.111, 1.663, -0.1), (1.111, 1.663, 0.1), (1.414, 1.414, -0.1), (1.414, 1.414, 0.1), (1.663, 1.111, -0.1), (1.663, 1.111, 0.1), (1.848, 0.7654, -0.1), (1.848, 0.7654, 0.1), (1.962, 0.3902, -0.1), (1.962, 0.3902, 0.1), (2.0, 0.0, -0.1), (2.0, 0.0, 0.1), (1.962, -0.3902, -0.1), (1.962, -0.3902, 0.1), (1.848, -0.7654, -0.1), (1.848, -0.7654, 0.1), (1.663, -1.111, -0.1), (1.663, -1.111, 0.1), (1.414, -1.414, -0.1), (1.414, -1.414, 0.1), (1.111, -1.663, -0.1), (1.111, -1.663, 0.1), (0.7654, -1.848, -0.1), (0.7654, -1.848, 0.1), (0.3902, -1.962, -0.1), (0.3902, -1.962, 0.1), (0.0, -2.0, -0.1), (0.0, -2.0, 0.1), (-0.3902, -1.962, -0.1), (-0.3902, -1.962, 0.1), (-0.7654, -1.848, -0.1), (-0.7654, -1.848, 0.1), (-1.111, -1.663, -0.1), (-1.111, -1.663, 0.1), (-1.414, -1.414, -0.1), (-1.414, -1.414, 0.1), (-1.663, -1.111, -0.1), (-1.663, -1.111, 0.1), (-1.848, -0.7654, -0.1), (-1.848, -0.7654, 0.1), (-1.962, -0.3902, -0.1), (-1.962, -0.3902, 0.1), (-2.0, 0.0, -0.1), (-2.0, 0.0, 0.1), (-1.962, 0.3902, -0.1), (-1.962, 0.3902, 0.1), (-1.848, 0.7654, -0.1), (-1.848, 0.7654, 0.1), (-1.663, 1.111, -0.1), (-1.663, 1.111, 0.1), (-1.414, 1.414, -0.1), (-1.414, 1.414, 0.1), (-1.111, 1.663, -0.1), (-1.111, 1.663, 0.1), (-0.7654, 1.848, -0.1), (-0.7654, 1.848, 0.1), (-0.3902, 1.962, -0.1), (-0.3902, 1.962, 0.1)], [], [(0, 1, 3, 2), (2, 3, 5, 4), (4, 5, 7, 6), (6, 7, 9, 8), (8, 9, 11, 10), (10, 11, 13, 12), (12, 13, 15, 14), (14, 15, 17, 16), (16, 17, 19, 18), (18, 19, 21, 20), (20, 21, 23, 22), (22, 23, 25, 24), (24, 25, 27, 26), (26, 27, 29, 28), (28, 29, 31, 30), (30, 31, 33, 32), (32, 33, 35, 34), (34, 35, 37, 36), (36, 37, 39, 38), (38, 39, 41, 40), (40, 41, 43, 42), (42, 43, 45, 44), (44, 45, 47, 46), (46, 47, 49, 48), (48, 49, 51, 50), (50, 51, 53, 52), (52, 53, 55, 54), (54, 55, 57, 56), (56, 57, 59, 58), (58, 59, 61, 60), (3, 1, 63, 61, 59, 57, 55, 53, 51, 49, 47, 45, 43, 41, 39, 37, 35, 33, 31, 29, 27, 25, 23, 21, 19, 17, 15, 13, 11, 9, 7, 5), (60, 61, 63, 62), (62, 63, 1, 0), (0, 2, 4, 6, 8, 10, 12, 14, 16, 18, 20, 22, 24, 26, 28, 30, 32, 34, 36, 38, 40, 42, 44, 46, 48, 50, 52, 54, 56, 58, 60, 62)])
_uv = me_cylinder_006.uv_layers.new(name='UVMap')
_uv.uv.foreach_set('vector', [1.0, 0.5, 1.0, 1.0, 0.9688, 1.0, 0.9688, 0.5, 0.9688, 0.5, 0.9688, 1.0, 0.9375, 1.0, 0.9375, 0.5, 0.9375, 0.5, 0.9375, 1.0, 0.9062, 1.0, 0.9062, 0.5, 0.9062, 0.5, 0.9062, 1.0, 0.875, 1.0, 0.875, 0.5, 0.875, 0.5, 0.875, 1.0, 0.8438, 1.0, 0.8438, 0.5, 0.8438, 0.5, 0.8438, 1.0, 0.8125, 1.0, 0.8125, 0.5, 0.8125, 0.5, 0.8125, 1.0, 0.7812, 1.0, 0.7812, 0.5, 0.7812, 0.5, 0.7812, 1.0, 0.75, 1.0, 0.75, 0.5, 0.75, 0.5, 0.75, 1.0, 0.7188, 1.0, 0.7188, 0.5, 0.7188, 0.5, 0.7188, 1.0, 0.6875, 1.0, 0.6875, 0.5, 0.6875, 0.5, 0.6875, 1.0, 0.6562, 1.0, 0.6562, 0.5, 0.6562, 0.5, 0.6562, 1.0, 0.625, 1.0, 0.625, 0.5, 0.625, 0.5, 0.625, 1.0, 0.5938, 1.0, 0.5938, 0.5, 0.5938, 0.5, 0.5938, 1.0, 0.5625, 1.0, 0.5625, 0.5, 0.5625, 0.5, 0.5625, 1.0, 0.5312, 1.0, 0.5312, 0.5, 0.5312, 0.5, 0.5312, 1.0, 0.5, 1.0, 0.5, 0.5, 0.5, 0.5, 0.5, 1.0, 0.4688, 1.0, 0.4688, 0.5, 0.4688, 0.5, 0.4688, 1.0, 0.4375, 1.0, 0.4375, 0.5, 0.4375, 0.5, 0.4375, 1.0, 0.4062, 1.0, 0.4062, 0.5, 0.4062, 0.5, 0.4062, 1.0, 0.375, 1.0, 0.375, 0.5, 0.375, 0.5, 0.375, 1.0, 0.3438, 1.0, 0.3438, 0.5, 0.3438, 0.5, 0.3438, 1.0, 0.3125, 1.0, 0.3125, 0.5, 0.3125, 0.5, 0.3125, 1.0, 0.2812, 1.0, 0.2812, 0.5, 0.2812, 0.5, 0.2812, 1.0, 0.25, 1.0, 0.25, 0.5, 0.25, 0.5, 0.25, 1.0, 0.2188, 1.0, 0.2188, 0.5, 0.2188, 0.5, 0.2188, 1.0, 0.1875, 1.0, 0.1875, 0.5, 0.1875, 0.5, 0.1875, 1.0, 0.1562, 1.0, 0.1562, 0.5, 0.1562, 0.5, 0.1562, 1.0, 0.125, 1.0, 0.125, 0.5, 0.125, 0.5, 0.125, 1.0, 0.09375, 1.0, 0.09375, 0.5, 0.09375, 0.5, 0.09375, 1.0, 0.0625, 1.0, 0.0625, 0.5, 0.2968, 0.4854, 0.25, 0.49, 0.2032, 0.4854, 0.1582, 0.4717, 0.1167, 0.4496, 0.08029, 0.4197, 0.05045, 0.3833, 0.02827, 0.3418, 0.01461, 0.2968, 0.01, 0.25, 0.01461, 0.2032, 0.02827, 0.1582, 0.05045, 0.1167, 0.08029, 0.08029, 0.1167, 0.05045, 0.1582, 0.02827, 0.2032, 0.01461, 0.25, 0.01, 0.2968, 0.01461, 0.3418, 0.02827, 0.3833, 0.05045, 0.4197, 0.08029, 0.4496, 0.1167, 0.4717, 0.1582, 0.4854, 0.2032, 0.49, 0.25, 0.4854, 0.2968, 0.4717, 0.3418, 0.4496, 0.3833, 0.4197, 0.4197, 0.3833, 0.4496, 0.3418, 0.4717, 0.0625, 0.5, 0.0625, 1.0, 0.03125, 1.0, 0.03125, 0.5, 0.03125, 0.5, 0.03125, 1.0, 0.0, 1.0, 0.0, 0.5, 0.75, 0.49, 0.7968, 0.4854, 0.8418, 0.4717, 0.8833, 0.4496, 0.9197, 0.4197, 0.9496, 0.3833, 0.9717, 0.3418, 0.9854, 0.2968, 0.99, 0.25, 0.9854, 0.2032, 0.9717, 0.1582, 0.9496, 0.1167, 0.9197, 0.08029, 0.8833, 0.05045, 0.8418, 0.02827, 0.7968, 0.01461, 0.75, 0.01, 0.7032, 0.01461, 0.6582, 0.02827, 0.6167, 0.05045, 0.5803, 0.08029, 0.5504, 0.1167, 0.5283, 0.1582, 0.5146, 0.2032, 0.51, 0.25, 0.5146, 0.2968, 0.5283, 0.3418, 0.5504, 0.3833, 0.5803, 0.4197, 0.6167, 0.4496, 0.6582, 0.4717, 0.7032, 0.4854])
me_cylinder_006.update()
me_cylinder_007 = bpy.data.meshes.new('Cylinder.007')
me_cylinder_007.from_pydata([(0.0, 2.0, -0.1), (0.0, 2.0, 0.1), (0.3902, 1.962, -0.1), (0.3902, 1.962, 0.1), (0.7654, 1.848, -0.1), (0.7654, 1.848, 0.1), (1.111, 1.663, -0.1), (1.111, 1.663, 0.1), (1.414, 1.414, -0.1), (1.414, 1.414, 0.1), (1.663, 1.111, -0.1), (1.663, 1.111, 0.1), (1.848, 0.7654, -0.1), (1.848, 0.7654, 0.1), (1.962, 0.3902, -0.1), (1.962, 0.3902, 0.1), (2.0, 0.0, -0.1), (2.0, 0.0, 0.1), (1.962, -0.3902, -0.1), (1.962, -0.3902, 0.1), (1.848, -0.7654, -0.1), (1.848, -0.7654, 0.1), (1.663, -1.111, -0.1), (1.663, -1.111, 0.1), (1.414, -1.414, -0.1), (1.414, -1.414, 0.1), (1.111, -1.663, -0.1), (1.111, -1.663, 0.1), (0.7654, -1.848, -0.1), (0.7654, -1.848, 0.1), (0.3902, -1.962, -0.1), (0.3902, -1.962, 0.1), (0.0, -2.0, -0.1), (0.0, -2.0, 0.1), (-0.3902, -1.962, -0.1), (-0.3902, -1.962, 0.1), (-0.7654, -1.848, -0.1), (-0.7654, -1.848, 0.1), (-1.111, -1.663, -0.1), (-1.111, -1.663, 0.1), (-1.414, -1.414, -0.1), (-1.414, -1.414, 0.1), (-1.663, -1.111, -0.1), (-1.663, -1.111, 0.1), (-1.848, -0.7654, -0.1), (-1.848, -0.7654, 0.1), (-1.962, -0.3902, -0.1), (-1.962, -0.3902, 0.1), (-2.0, 0.0, -0.1), (-2.0, 0.0, 0.1), (-1.962, 0.3902, -0.1), (-1.962, 0.3902, 0.1), (-1.848, 0.7654, -0.1), (-1.848, 0.7654, 0.1), (-1.663, 1.111, -0.1), (-1.663, 1.111, 0.1), (-1.414, 1.414, -0.1), (-1.414, 1.414, 0.1), (-1.111, 1.663, -0.1), (-1.111, 1.663, 0.1), (-0.7654, 1.848, -0.1), (-0.7654, 1.848, 0.1), (-0.3902, 1.962, -0.1), (-0.3902, 1.962, 0.1)], [], [(0, 1, 3, 2), (2, 3, 5, 4), (4, 5, 7, 6), (6, 7, 9, 8), (8, 9, 11, 10), (10, 11, 13, 12), (12, 13, 15, 14), (14, 15, 17, 16), (16, 17, 19, 18), (18, 19, 21, 20), (20, 21, 23, 22), (22, 23, 25, 24), (24, 25, 27, 26), (26, 27, 29, 28), (28, 29, 31, 30), (30, 31, 33, 32), (32, 33, 35, 34), (34, 35, 37, 36), (36, 37, 39, 38), (38, 39, 41, 40), (40, 41, 43, 42), (42, 43, 45, 44), (44, 45, 47, 46), (46, 47, 49, 48), (48, 49, 51, 50), (50, 51, 53, 52), (52, 53, 55, 54), (54, 55, 57, 56), (56, 57, 59, 58), (58, 59, 61, 60), (3, 1, 63, 61, 59, 57, 55, 53, 51, 49, 47, 45, 43, 41, 39, 37, 35, 33, 31, 29, 27, 25, 23, 21, 19, 17, 15, 13, 11, 9, 7, 5), (60, 61, 63, 62), (62, 63, 1, 0), (0, 2, 4, 6, 8, 10, 12, 14, 16, 18, 20, 22, 24, 26, 28, 30, 32, 34, 36, 38, 40, 42, 44, 46, 48, 50, 52, 54, 56, 58, 60, 62)])
_uv = me_cylinder_007.uv_layers.new(name='UVMap')
_uv.uv.foreach_set('vector', [1.0, 0.5, 1.0, 1.0, 0.9688, 1.0, 0.9688, 0.5, 0.9688, 0.5, 0.9688, 1.0, 0.9375, 1.0, 0.9375, 0.5, 0.9375, 0.5, 0.9375, 1.0, 0.9062, 1.0, 0.9062, 0.5, 0.9062, 0.5, 0.9062, 1.0, 0.875, 1.0, 0.875, 0.5, 0.875, 0.5, 0.875, 1.0, 0.8438, 1.0, 0.8438, 0.5, 0.8438, 0.5, 0.8438, 1.0, 0.8125, 1.0, 0.8125, 0.5, 0.8125, 0.5, 0.8125, 1.0, 0.7812, 1.0, 0.7812, 0.5, 0.7812, 0.5, 0.7812, 1.0, 0.75, 1.0, 0.75, 0.5, 0.75, 0.5, 0.75, 1.0, 0.7188, 1.0, 0.7188, 0.5, 0.7188, 0.5, 0.7188, 1.0, 0.6875, 1.0, 0.6875, 0.5, 0.6875, 0.5, 0.6875, 1.0, 0.6562, 1.0, 0.6562, 0.5, 0.6562, 0.5, 0.6562, 1.0, 0.625, 1.0, 0.625, 0.5, 0.625, 0.5, 0.625, 1.0, 0.5938, 1.0, 0.5938, 0.5, 0.5938, 0.5, 0.5938, 1.0, 0.5625, 1.0, 0.5625, 0.5, 0.5625, 0.5, 0.5625, 1.0, 0.5312, 1.0, 0.5312, 0.5, 0.5312, 0.5, 0.5312, 1.0, 0.5, 1.0, 0.5, 0.5, 0.5, 0.5, 0.5, 1.0, 0.4688, 1.0, 0.4688, 0.5, 0.4688, 0.5, 0.4688, 1.0, 0.4375, 1.0, 0.4375, 0.5, 0.4375, 0.5, 0.4375, 1.0, 0.4062, 1.0, 0.4062, 0.5, 0.4062, 0.5, 0.4062, 1.0, 0.375, 1.0, 0.375, 0.5, 0.375, 0.5, 0.375, 1.0, 0.3438, 1.0, 0.3438, 0.5, 0.3438, 0.5, 0.3438, 1.0, 0.3125, 1.0, 0.3125, 0.5, 0.3125, 0.5, 0.3125, 1.0, 0.2812, 1.0, 0.2812, 0.5, 0.2812, 0.5, 0.2812, 1.0, 0.25, 1.0, 0.25, 0.5, 0.25, 0.5, 0.25, 1.0, 0.2188, 1.0, 0.2188, 0.5, 0.2188, 0.5, 0.2188, 1.0, 0.1875, 1.0, 0.1875, 0.5, 0.1875, 0.5, 0.1875, 1.0, 0.1562, 1.0, 0.1562, 0.5, 0.1562, 0.5, 0.1562, 1.0, 0.125, 1.0, 0.125, 0.5, 0.125, 0.5, 0.125, 1.0, 0.09375, 1.0, 0.09375, 0.5, 0.09375, 0.5, 0.09375, 1.0, 0.0625, 1.0, 0.0625, 0.5, 0.2968, 0.4854, 0.25, 0.49, 0.2032, 0.4854, 0.1582, 0.4717, 0.1167, 0.4496, 0.08029, 0.4197, 0.05045, 0.3833, 0.02827, 0.3418, 0.01461, 0.2968, 0.01, 0.25, 0.01461, 0.2032, 0.02827, 0.1582, 0.05045, 0.1167, 0.08029, 0.08029, 0.1167, 0.05045, 0.1582, 0.02827, 0.2032, 0.01461, 0.25, 0.01, 0.2968, 0.01461, 0.3418, 0.02827, 0.3833, 0.05045, 0.4197, 0.08029, 0.4496, 0.1167, 0.4717, 0.1582, 0.4854, 0.2032, 0.49, 0.25, 0.4854, 0.2968, 0.4717, 0.3418, 0.4496, 0.3833, 0.4197, 0.4197, 0.3833, 0.4496, 0.3418, 0.4717, 0.0625, 0.5, 0.0625, 1.0, 0.03125, 1.0, 0.03125, 0.5, 0.03125, 0.5, 0.03125, 1.0, 0.0, 1.0, 0.0, 0.5, 0.75, 0.49, 0.7968, 0.4854, 0.8418, 0.4717, 0.8833, 0.4496, 0.9197, 0.4197, 0.9496, 0.3833, 0.9717, 0.3418, 0.9854, 0.2968, 0.99, 0.25, 0.9854, 0.2032, 0.9717, 0.1582, 0.9496, 0.1167, 0.9197, 0.08029, 0.8833, 0.05045, 0.8418, 0.02827, 0.7968, 0.01461, 0.75, 0.01, 0.7032, 0.01461, 0.6582, 0.02827, 0.6167, 0.05045, 0.5803, 0.08029, 0.5504, 0.1167, 0.5283, 0.1582, 0.5146, 0.2032, 0.51, 0.25, 0.5146, 0.2968, 0.5283, 0.3418, 0.5504, 0.3833, 0.5803, 0.4197, 0.6167, 0.4496, 0.6582, 0.4717, 0.7032, 0.4854])
me_cylinder_007.update()

# ---- curves / text
cu_beziercircle = bpy.data.curves.new('BezierCircle', 'CURVE')
cu_beziercircle.dimensions = '3D'
_sp = cu_beziercircle.splines.new('BEZIER'); _sp.bezier_points.add(3)
_sp.bezier_points.foreach_set('co', [-1.0, 0.0, 0.0, 0.0, 1.0, 0.0, 1.0, 0.0, 0.0, 0.0, -1.0, 0.0])
_sp.bezier_points.foreach_set('handle_left', [-1.0, -0.5521, 0.0, -0.5521, 1.0, 0.0, 1.0, 0.5521, 0.0, 0.5521, -1.0, 0.0])
_sp.bezier_points.foreach_set('handle_right', [-1.0, 0.5521, 0.0, 0.5521, 1.0, 0.0, 1.0, -0.5521, 0.0, -0.5521, -1.0, 0.0])
for _p, _l, _r in zip(_sp.bezier_points, ['AUTO', 'AUTO', 'AUTO', 'AUTO'], ['AUTO', 'AUTO', 'AUTO', 'AUTO']): _p.handle_left_type = _l; _p.handle_right_type = _r
_sp.order_u = 0
_sp.order_v = 0
_sp.use_cyclic_u = True
cu_beziercircle.use_path = True
cu_beziercircle.fill_mode = 'FULL'
cu_beziercurve = bpy.data.curves.new('BezierCurve', 'CURVE')
cu_beziercurve.dimensions = '3D'
_sp = cu_beziercurve.splines.new('BEZIER'); _sp.bezier_points.add(1)
_sp.bezier_points.foreach_set('co', [-1.229, -0.8005, 0.4105, 0.7714, -0.8005, 0.4105])
_sp.bezier_points.foreach_set('handle_left', [-1.729, -1.3, 0.4105, -0.2286, -0.8005, 0.4105])
_sp.bezier_points.foreach_set('handle_right', [-0.7286, -0.3005, 0.4105, 1.771, -0.8005, 0.4105])
for _p, _l, _r in zip(_sp.bezier_points, ['ALIGNED', 'ALIGNED'], ['ALIGNED', 'ALIGNED']): _p.handle_left_type = _l; _p.handle_right_type = _r
_sp.order_u = 0
_sp.order_v = 0
cu_beziercurve.use_path = True
cu_beziercurve.fill_mode = 'FULL'
cu_beziercircle_002 = bpy.data.curves.new('BezierCircle.002', 'CURVE')
cu_beziercircle_002.dimensions = '3D'
_sp = cu_beziercircle_002.splines.new('BEZIER'); _sp.bezier_points.add(3)
_sp.bezier_points.foreach_set('co', [-1.0, 0.0, 0.0, 0.0, 1.0, 0.0, 1.0, 0.0, 0.0, 0.0, -1.0, 0.0])
_sp.bezier_points.foreach_set('handle_left', [-1.0, -0.5521, 0.0, -0.5521, 1.0, 0.0, 1.0, 0.5521, 0.0, 0.5521, -1.0, 0.0])
_sp.bezier_points.foreach_set('handle_right', [-1.0, 0.5521, 0.0, 0.5521, 1.0, 0.0, 1.0, -0.5521, 0.0, -0.5521, -1.0, 0.0])
for _p, _l, _r in zip(_sp.bezier_points, ['AUTO', 'AUTO', 'AUTO', 'AUTO'], ['AUTO', 'AUTO', 'AUTO', 'AUTO']): _p.handle_left_type = _l; _p.handle_right_type = _r
_sp.order_u = 0
_sp.order_v = 0
_sp.use_cyclic_u = True
cu_beziercircle_002.use_path = True
cu_beziercircle_002.use_stretch = True
cu_beziercircle_002.use_deform_bounds = True
cu_beziercircle_002.fill_mode = 'FULL'

# ---- objects
ob_light = bpy.data.objects.new('Light', light_light)
ob_camera = bpy.data.objects.new('Camera', cam_camera)
ob_plane = bpy.data.objects.new('Plane', me_plane)
ob_beziercircle = bpy.data.objects.new('BezierCircle', cu_beziercircle)
ob_circle = bpy.data.objects.new('Circle', me_circle_001)
ob_empty = bpy.data.objects.new('Empty', None)
ob_beziercurve = bpy.data.objects.new('BezierCurve', cu_beziercurve)
ob_plane_001 = bpy.data.objects.new('Plane.001', me_plane_001)
ob_beziercircle_001 = bpy.data.objects.new('BezierCircle.001', cu_beziercircle_002)
ob_cylinder_001 = bpy.data.objects.new('Cylinder.001', me_cylinder_004)
ob_cylinder = bpy.data.objects.new('Cylinder', me_cylinder_006)
ob_cylinder_002 = bpy.data.objects.new('Cylinder.002', me_cylinder_007)

# ---- transforms, parenting, visibility, modifiers, constraints
ob_light.location = (-202.8, 0.9501, 5.902)
ob_light.rotation_euler = (0.6503, 0.05522, 1.866)
ob_light.lock_rotations_4d = False
ob_light.empty_display_type = 'ARROWS'
ob_light.color = (0.0, 0.0, 0.0, 0.0)
ob_light.lineart.crease_threshold = 0.0
ob_camera.location = (-199.6, -6.926, 4.958)
ob_camera.rotation_euler = (1.109, 0.0, 0.8149)
ob_camera.lock_rotations_4d = False
ob_camera.empty_display_type = 'ARROWS'
ob_camera.color = (0.0, 0.0, 0.0, 0.0)
ob_camera.display_type = 'WIRE'
ob_camera.lineart.crease_threshold = 0.0
ob_plane.location = (-206.9, 0.0, 0.0)
ob_plane.rotation_euler = (7.854, -0.0, 0.0)
_m = ob_plane.modifiers.new('Screw', 'SCREW')
_m.iterations = 20
_m.screw_offset = 4.035
_m = ob_plane.modifiers.new('Curve', 'CURVE')
_m.object = ob_beziercircle
_m.deform_axis = 'POS_Y'
ob_beziercircle.location = (-206.9, 0.0, 0.0)
ob_beziercircle.scale = (12.89, 12.89, 12.89)
ob_circle.location = (-256.6, 0.0, 3.0)
ob_circle.rotation_euler = (-0.0, 1.571, 0.0)
_m = ob_circle.modifiers.new('Mirror', 'MIRROR')
_m.use_axis = (True, False, True)
_m.use_clip = True
_m = ob_circle.modifiers.new('Array', 'ARRAY')
_m.fit_type = 'FIT_CURVE'
_m.count = 20
_m.curve = ob_beziercurve
_m.use_relative_offset = False
_m.use_object_offset = True
_m.offset_object = ob_empty
_m = ob_circle.modifiers.new('Curve', 'CURVE')
_m.object = ob_beziercurve
ob_empty.location = (-250.6, 0.0, 3.0)
ob_empty.rotation_euler = (-1.571, 1.192e-08, 4.712)
ob_beziercurve.location = (-245.5, -3.076, 8.932)
ob_beziercurve.scale = (50.0, 50.0, 50.0)
ob_plane_001.location = (0.0, 0.0, 2.0)
ob_plane_001.rotation_euler = (1.571, -0.0, 0.0)
ob_plane_001.scale = (1.0, 2.08, 1.0)
_m = ob_plane_001.modifiers.new('Subdivision', 'SUBSURF')
_m.subdivision_type = 'SIMPLE'
_m.levels = 3
_m.render_levels = 3
_m = ob_plane_001.modifiers.new('Array', 'ARRAY')
_m.count = 12
_m.offset_object = ob_beziercircle_001
_m = ob_plane_001.modifiers.new('Curve', 'CURVE')
_m.object = ob_beziercircle_001
_m = ob_plane_001.modifiers.new('Solidify', 'SOLIDIFY')
_m.thickness = 0.15
_m.offset = 0.0
_m = ob_plane_001.modifiers.new('SimpleDeform', 'SIMPLE_DEFORM')
_m.deform_method = 'STRETCH'
_m.deform_axis = 'Y'
_m.factor = -0.45
_m.angle = -0.45
_m = ob_plane_001.modifiers.new('Bevel', 'BEVEL')
_m.width = 0.01
_m.width_pct = 0.01
_m = ob_plane_001.modifiers.new('Boolean', 'BOOLEAN')
_m.object = ob_cylinder_002
_m.solver = 'FAST'
_m = ob_plane_001.modifiers.new('Auto Smooth', 'NODES')
_m.node_group = ng_auto_smooth
_gi = [s.identifier for s in ng_auto_smooth.interface.items_tree if s.item_type == 'SOCKET' and s.in_out == 'INPUT']
_m[_gi[1]] = 0.5236  # Angle
ob_beziercircle_001.location = (0.0, 0.0, 0.0)
ob_cylinder_001.location = (0.0, 0.0, -0.454)
_m = ob_cylinder_001.modifiers.new('Array', 'ARRAY')
_m.count = 4
_m.relative_offset_displace = (-5.96e-08, 0.0, 8.2)
_m = ob_cylinder_001.modifiers.new('Shrinkwrap', 'SHRINKWRAP')
_m.target = ob_plane_001
_m = ob_cylinder_001.modifiers.new('Solidify', 'SOLIDIFY')
_m.thickness = 0.02
_m.offset = 1.0
_m = ob_cylinder_001.modifiers.new('Bevel', 'BEVEL')
_m.width = 0.003
_m.width_pct = 0.003
_m = ob_cylinder_001.modifiers.new('Subdivision', 'SUBSURF')
_m.subdivision_type = 'SIMPLE'
_m.levels = 2
_m = ob_cylinder_001.modifiers.new('Auto Smooth', 'NODES')
_m.node_group = ng_auto_smooth
_gi = [s.identifier for s in ng_auto_smooth.interface.items_tree if s.item_type == 'SOCKET' and s.in_out == 'INPUT']
_m[_gi[1]] = 0.5236  # Angle
ob_cylinder.location = (0.02878, -0.03305, 0.4608)
ob_cylinder.scale = (0.5, 0.5, 0.5)
ob_cylinder_002.location = (0.3609, -1.317, 1.79)
ob_cylinder_002.rotation_euler = (1.571, -1.571, 0.0)
ob_cylinder_002.scale = (0.05, 0.05, 4.0)

# ---- collection membership
col_collection.objects.link(ob_light)
col_collection.objects.link(ob_camera)
col_collection.objects.link(ob_plane)
col_collection.objects.link(ob_beziercircle)
col_collection.objects.link(ob_circle)
col_collection.objects.link(ob_empty)
col_collection.objects.link(ob_beziercurve)
col_collection.objects.link(ob_plane_001)
col_collection.objects.link(ob_beziercircle_001)
col_collection.objects.link(ob_cylinder_001)
col_collection.objects.link(ob_cylinder)
col_collection.objects.link(ob_cylinder_002)

# ---- scene / render settings (as saved in the file)
scene.camera = ob_camera
scene.frame_start = 1; scene.frame_end = 250; scene.frame_set(1)
scene.render.engine = 'BLENDER_EEVEE_NEXT'
scene.cycles.sampling_pattern = 'TABULATED_SOBOL'
scene.view_settings.view_transform = 'Filmic'
bpy.context.view_layer.update()
